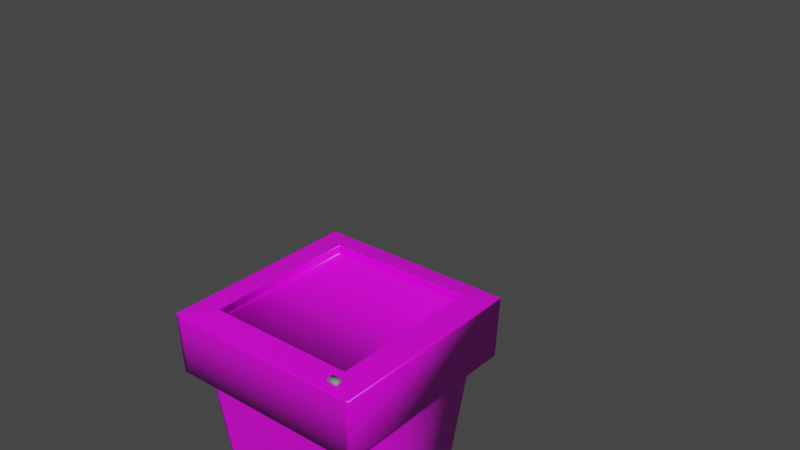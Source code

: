 # Source: enemy-v3.blend  (saved by Blender 2.90.8; exported with 4.5.12 LTS)
import bpy
from mathutils import Matrix  # noqa: F401  (used for matrix-valued properties, if any)

bpy.ops.wm.read_factory_settings(use_empty=True)
scene = bpy.context.scene
scene.name = 'Scene'

# ---- collections
col_collection = bpy.data.collections.new('Collection'); scene.collection.children.link(col_collection)

# ---- images (referenced by path relative to the original .blend; pixels are not part of the script)
import os
ASSET_DIR = os.environ.get("B2B_ASSET_DIR", "")  # directory of the original .blend (textures are referenced by path, not embedded)
HERE = os.path.dirname(os.path.abspath(__file__))  # packed textures are extracted next to this script under _unpacked/

def load_image(name, relpath, width, height, colorspace="sRGB"):
    """Load a texture the original file referenced (path relative to the .blend, or extracted next to this script)."""
    p = next((c for c in (os.path.join(HERE, relpath), os.path.join(ASSET_DIR, relpath)) if relpath and os.path.exists(c)), "")
    if p:
        img = bpy.data.images.load(p, check_existing=True)
        img.name = name
    else:  # same state as the original file: an image datablock whose file is absent (Cycles renders it pink)
        img = bpy.data.images.new(name, width, height)
        img.source = "FILE"
        img.filepath = "//" + (relpath or name)
    img.colorspace_settings.name = colorspace
    return img
img_faceuv = load_image('FaceUV', 'FaceUV.png', 1024, 1024, 'sRGB')

# ---- materials (node trees are filled in below, after node groups)
mat_face = bpy.data.materials.new('Face')
mat_face.alpha_threshold = 0.0
mat_face.use_transparent_shadow = False
mat_face.line_color = (0.0, 0.0, 0.0, 1.0)
mat_metal = bpy.data.materials.new('Metal')
mat_metal.use_transparent_shadow = False
mat_foot = bpy.data.materials.new('Foot')
mat_foot.use_transparent_shadow = False

# ---- material node trees
mat_face.use_nodes = True; mat_face.node_tree.nodes.clear()
_N = mat_face.node_tree.nodes; _L = mat_face.node_tree.links
n0 = _N.new('ShaderNodeOutputMaterial'); n0.name = 'Material Output'; n0.location = (300, 300)
n1 = _N.new('ShaderNodeBsdfPrincipled'); n1.name = 'Principled BSDF'; n1.location = (10, 300)
n1.distribution = 'GGX'
n1.subsurface_method = 'BURLEY'
n1.inputs[2].default_value = 0.4
n1.inputs[3].default_value = 1.45
n1.inputs[27].default_value = (0.0, 0.0, 0.0, 1.0)
n1.inputs[28].default_value = 1.0
n2 = _N.new('ShaderNodeTexImage'); n2.name = 'Image Texture'; n2.location = (-280, 276)
n2.image = img_faceuv
_L.new(n1.outputs[0], n0.inputs[0])
_L.new(n2.outputs[0], n1.inputs[0])
n0.is_active_output = True
mat_metal.use_nodes = True; mat_metal.node_tree.nodes.clear()
_N = mat_metal.node_tree.nodes; _L = mat_metal.node_tree.links
n0 = _N.new('ShaderNodeBsdfPrincipled'); n0.name = 'Principled BSDF'; n0.location = (10, 300)
n0.distribution = 'GGX'
n0.subsurface_method = 'BURLEY'
n0.inputs[0].default_value = (0.2086, 0.2232, 0.2195, 1.0)
n0.inputs[3].default_value = 1.45
n0.inputs[27].default_value = (0.0, 0.0, 0.0, 1.0)
n0.inputs[28].default_value = 1.0
n1 = _N.new('ShaderNodeOutputMaterial'); n1.name = 'Material Output'; n1.location = (300, 300)
_L.new(n0.outputs[0], n1.inputs[0])
n1.is_active_output = True
mat_foot.use_nodes = True; mat_foot.node_tree.nodes.clear()
_N = mat_foot.node_tree.nodes; _L = mat_foot.node_tree.links
n0 = _N.new('ShaderNodeBsdfPrincipled'); n0.name = 'Principled BSDF'; n0.location = (10, 300)
n0.distribution = 'GGX'
n0.subsurface_method = 'BURLEY'
n0.inputs[0].default_value = (0.281, 0.281, 0.281, 1.0)
n0.inputs[3].default_value = 1.45
n0.inputs[27].default_value = (0.0, 0.0, 0.0, 1.0)
n0.inputs[28].default_value = 1.0
n1 = _N.new('ShaderNodeOutputMaterial'); n1.name = 'Material Output'; n1.location = (300, 300)
_L.new(n0.outputs[0], n1.inputs[0])
n1.is_active_output = True

# ---- world
world_world = bpy.data.worlds.new('World'); scene.world = world_world
world_world.use_nodes = True; world_world.node_tree.nodes.clear()
_N = world_world.node_tree.nodes; _L = world_world.node_tree.links
n0 = _N.new('ShaderNodeOutputWorld'); n0.name = 'World Output'; n0.location = (300, 300)
n1 = _N.new('ShaderNodeBackground'); n1.name = 'Background'; n1.location = (10, 300)
n1.inputs[0].default_value = (0.05088, 0.05088, 0.05088, 1.0)
_L.new(n1.outputs[0], n0.inputs[0])
n0.is_active_output = True
world_world.color = (0.05088, 0.05088, 0.05088)
world_world.use_sun_shadow = False
world_world.sun_shadow_jitter_overblur = 0.0

# ---- meshes
me_cube = bpy.data.meshes.new('Cube')
me_cube.from_pydata([(0.4713, 0.7437, 2.104), (0.4713, 0.7437, 1.177), (0.699, -0.7437, 2.349), (0.699, -0.7437, 0.945), (-0.4702, 0.7437, 2.104), (-0.4702, 0.7437, 1.177), (-0.6979, -0.7437, 2.349), (-0.6979, -0.7437, 0.945), (0.5158, -0.7078, 1.122), (-0.5096, -0.7078, 2.188), (0.5158, -0.7078, 2.188), (-0.5096, -0.7078, 1.122), (0.5158, -0.7013, 2.188), (-0.5096, -0.7013, 2.188), (0.5158, -0.7013, 1.122), (-0.5096, -0.7013, 1.122), (-0.5096, -0.7648, 1.122), (-0.5096, -0.7648, 2.188), (0.5158, -0.7648, 2.188), (0.5158, -0.7648, 1.122), (-0.5096, -0.7525, 1.122), (0.5158, -0.7525, 2.188), (-0.5096, -0.7525, 2.188), (0.5158, -0.7525, 1.122), (0.6859, -0.3214, 2.33), (-0.6848, -0.3214, 2.33), (0.6859, -0.3214, 0.9603), (-0.6848, -0.3214, 0.9603), (0.578, -0.3214, 2.222), (0.578, -0.3214, 1.068), (-0.577, -0.3214, 1.068), (-0.577, -0.3214, 2.222), (0.5755, -0.2956, 2.219), (0.5755, -0.2956, 1.071), (-0.5744, -0.2956, 1.071), (-0.5744, -0.2956, 2.219), (-0.5862, -0.3214, 2.232), (0.5872, -0.3214, 2.232), (0.5872, -0.3214, 1.059), (-0.5862, -0.3214, 1.059), (-0.6653, -0.3214, 2.311), (0.6664, -0.3214, 2.311), (0.6664, -0.3214, 0.9798), (-0.6653, -0.3214, 0.9798), (0.4734, 0.7231, 2.106), (0.4734, 0.7231, 1.175), (-0.4723, 0.7231, 1.175), (-0.4723, 0.7231, 2.106), (-0.6694, -0.7437, 2.349), (-0.4887, -0.7013, 2.188), (-0.4887, -0.7013, 1.122), (-0.6694, -0.7437, 0.945), (-0.4887, -0.7648, 2.188), (-0.4887, -0.7648, 1.122), (-0.4887, -0.7525, 2.188), (-0.4887, -0.7525, 1.122), (-0.451, 0.7437, 2.104), (-0.451, 0.7437, 1.177), (-0.4887, -0.7078, 1.122), (-0.4887, -0.7078, 2.188), (-0.6569, -0.3214, 2.33), (-0.6569, -0.3214, 0.9603), (-0.5534, -0.3214, 1.068), (-0.5534, -0.3214, 2.222), (-0.5509, -0.2956, 2.219), (-0.5509, -0.2956, 1.071), (-0.5622, -0.3214, 1.059), (-0.5622, -0.3214, 2.232), (-0.6381, -0.3214, 0.9798), (-0.6381, -0.3214, 2.311), (-0.453, 0.7231, 1.175), (-0.453, 0.7231, 2.106), (0.6723, -0.7437, 2.349), (0.4962, -0.7648, 2.188), (0.4962, -0.7525, 2.188), (0.4533, 0.7437, 2.104), (0.4533, 0.7437, 1.177), (0.4962, -0.7078, 2.188), (0.6597, -0.3214, 2.33), (0.5559, -0.3214, 2.222), (0.5534, -0.2956, 2.219), (0.5648, -0.3214, 2.232), (0.6409, -0.3214, 2.311), (0.4553, 0.7231, 2.106), (0.4962, -0.7013, 2.188), (0.4962, -0.7013, 1.122), (0.6723, -0.7437, 0.945), (0.4962, -0.7648, 1.122), (0.4962, -0.7525, 1.122), (0.4962, -0.7078, 1.122), (0.6597, -0.3214, 0.9603), (0.5559, -0.3214, 1.068), (0.5534, -0.2956, 1.071), (0.5648, -0.3214, 1.059), (0.6409, -0.3214, 0.9798), (0.4553, 0.7231, 1.175), (-0.6892, -0.7447, 2.342), (0.6906, -0.7447, 0.9532), (-0.6892, -0.7447, 0.9532), (0.6906, -0.7447, 2.342), (-0.6611, -0.7447, 0.9532), (-0.6611, -0.7447, 2.342), (0.6642, -0.7447, 2.342), (0.6642, -0.7447, 0.9532), (-0.5165, -0.764, 1.115), (0.5225, -0.764, 2.194), (-0.4953, -0.764, 1.115), (-0.4953, -0.764, 2.194), (0.5026, -0.764, 2.194), (0.5026, -0.764, 1.115), (-0.5165, -0.764, 2.194), (0.5225, -0.764, 1.115), (-0.6975, -0.7284, 2.348), (0.6985, -0.7284, 2.348), (0.6985, -0.7284, 0.9456), (-0.6975, -0.7284, 0.9456), (-0.669, -0.7284, 2.348), (-0.669, -0.7284, 0.9456), (0.6718, -0.7284, 2.348), (0.6718, -0.7284, 0.9456)], [], [(119, 114, 3, 86), (116, 112, 6, 48), (9, 11, 15, 13), (76, 75, 0, 1), (114, 113, 2, 3), (46, 47, 4, 5), (22, 20, 11, 9), (23, 21, 10, 8), (50, 49, 13, 15), (8, 10, 12, 14), (89, 8, 14, 85), (59, 9, 13, 49), (107, 110, 17, 52), (109, 111, 19, 87), (111, 105, 18, 19), (110, 104, 16, 17), (52, 17, 22, 54), (87, 19, 23, 88), (19, 18, 21, 23), (17, 16, 20, 22), (88, 23, 8, 89), (54, 22, 9, 59), (115, 112, 25, 27), (42, 41, 24, 26), (69, 40, 25, 60), (94, 42, 26, 90), (92, 33, 29, 91), (64, 35, 31, 63), (33, 32, 28, 29), (39, 36, 31, 30), (45, 44, 32, 33), (71, 47, 35, 64), (95, 45, 33, 92), (30, 31, 35, 34), (43, 40, 36, 39), (91, 29, 38, 93), (63, 31, 36, 67), (29, 28, 37, 38), (27, 25, 40, 43), (93, 38, 42, 94), (67, 36, 40, 69), (38, 37, 41, 42), (76, 1, 45, 95), (56, 4, 47, 71), (1, 0, 44, 45), (34, 35, 47, 46), (75, 56, 71, 83), (5, 57, 70, 46), (81, 67, 69, 82), (39, 66, 68, 43), (79, 63, 67, 81), (30, 62, 66, 39), (46, 70, 65, 34), (83, 71, 64, 80), (80, 64, 63, 79), (34, 65, 62, 30), (43, 68, 61, 27), (82, 69, 60, 78), (74, 54, 59, 77), (20, 55, 58, 11), (16, 53, 55, 20), (73, 52, 54, 74), (104, 106, 53, 16), (108, 107, 52, 73), (77, 59, 49, 84), (11, 58, 50, 15), (85, 84, 49, 50), (5, 4, 56, 57), (118, 116, 48, 72), (115, 117, 51, 7), (113, 118, 72, 2), (14, 12, 84, 85), (10, 77, 84, 12), (105, 108, 73, 18), (18, 73, 74, 21), (21, 74, 77, 10), (41, 82, 78, 24), (32, 80, 79, 28), (44, 83, 80, 32), (28, 79, 81, 37), (37, 81, 82, 41), (0, 75, 83, 44), (57, 76, 95, 70), (66, 93, 94, 68), (62, 91, 93, 66), (70, 95, 92, 65), (65, 92, 91, 62), (68, 94, 90, 61), (55, 88, 89, 58), (53, 87, 88, 55), (106, 109, 87, 53), (58, 89, 85, 50), (57, 56, 75, 76), (117, 119, 86, 51), (51, 86, 103, 100), (2, 72, 102, 99), (72, 48, 101, 102), (7, 51, 100, 98), (6, 7, 98, 96), (3, 2, 99, 97), (86, 3, 97, 103), (48, 6, 96, 101), (100, 103, 109, 106), (99, 102, 108, 105), (102, 101, 107, 108), (98, 100, 106, 104), (96, 98, 104, 110), (97, 99, 105, 111), (103, 97, 111, 109), (101, 96, 110, 107), (61, 90, 119, 117), (24, 78, 118, 113), (27, 61, 117, 115), (78, 60, 116, 118), (7, 6, 112, 115), (26, 24, 113, 114), (60, 25, 112, 116), (90, 26, 114, 119)])
me_cube.polygons.foreach_set('use_smooth', [True] * 118)
_uv = me_cube.uv_layers.new(name='UVMap')
_uv.uv.foreach_set('vector', [0.07225, 0.04603, 0.07224, 0.0456, 0.07235, 0.04552, 0.07235, 0.04596, 0.04023, 0.0678, 0.04023, 0.06828, 0.04013, 0.06836, 0.04013, 0.06788, 0.02116, 0.09138, 0.09153, 0.09159, 0.09168, 0.09174, 0.02101, 0.09153, 0.06104, 0.05354, 0.05141, 0.05346, 0.05281, 0.05346, 0.05959, 0.05353, 0.06761, 0.04092, 0.04475, 0.04058, 0.04466, 0.04048, 0.06769, 0.04082, 0.05991, 0.06318, 0.05249, 0.06311, 0.05257, 0.06298, 0.0598, 0.06304, 0.0222, 0.09033, 0.09047, 0.09053, 0.09153, 0.09159, 0.02116, 0.09138, 0.09048, 0.02292, 0.02241, 0.02351, 0.02136, 0.02248, 0.09153, 0.02186, 0.1453, 0.102, 0.1453, 0.9383, 0.1289, 0.9383, 0.1289, 0.102, 0.09153, 0.02186, 0.02136, 0.02248, 0.02121, 0.02233, 0.09168, 0.0217, 0.09153, 0.02319, 0.09153, 0.02186, 0.09168, 0.0217, 0.09168, 0.02304, 0.02117, 0.08998, 0.02116, 0.09138, 0.02101, 0.09153, 0.02101, 0.09012, 0.02655, 0.08478, 0.02654, 0.08596, 0.02651, 0.086, 0.02651, 0.08481, 0.08612, 0.02847, 0.08612, 0.02734, 0.08616, 0.02731, 0.08615, 0.02844, 0.08612, 0.02734, 0.02681, 0.02776, 0.02678, 0.02773, 0.08616, 0.02731, 0.02654, 0.08596, 0.08601, 0.08622, 0.08604, 0.08626, 0.02651, 0.086, 0.02651, 0.08481, 0.02651, 0.086, 0.0222, 0.09033, 0.02221, 0.08896, 0.08615, 0.02844, 0.08616, 0.02731, 0.09048, 0.02292, 0.09048, 0.02422, 0.08616, 0.02731, 0.02678, 0.02773, 0.02241, 0.02351, 0.09048, 0.02292, 0.02651, 0.086, 0.08604, 0.08626, 0.09047, 0.09053, 0.0222, 0.09033, 0.09048, 0.02422, 0.09048, 0.02292, 0.09153, 0.02186, 0.09153, 0.02319, 0.02221, 0.08896, 0.0222, 0.09033, 0.02116, 0.09138, 0.02117, 0.08998, 0.06762, 0.07289, 0.04494, 0.07271, 0.04705, 0.07002, 0.06545, 0.07017, 0.06546, 0.0436, 0.04714, 0.04333, 0.04692, 0.04333, 0.06546, 0.0436, 0.04293, 0.06568, 0.04294, 0.06607, 0.04294, 0.06607, 0.04293, 0.06568, 0.06955, 0.04808, 0.06955, 0.04773, 0.06955, 0.04773, 0.06955, 0.04808, 0.06938, 0.04821, 0.06938, 0.04787, 0.06955, 0.04773, 0.06955, 0.04808, 0.0431, 0.06555, 0.04311, 0.06593, 0.04294, 0.06607, 0.04293, 0.06568, 0.06533, 0.04377, 0.04828, 0.04352, 0.04817, 0.04335, 0.06546, 0.0436, 0.06545, 0.07017, 0.04818, 0.07003, 0.04829, 0.07003, 0.06545, 0.07017, 0.05996, 0.05047, 0.05251, 0.05037, 0.04828, 0.04352, 0.06533, 0.04377, 0.04987, 0.06024, 0.04987, 0.06039, 0.04311, 0.06593, 0.0431, 0.06555, 0.06262, 0.05333, 0.06262, 0.05319, 0.06938, 0.04787, 0.06938, 0.04821, 0.06545, 0.07017, 0.04829, 0.07003, 0.04839, 0.06986, 0.06532, 0.06999, 0.06545, 0.07017, 0.04727, 0.07002, 0.04818, 0.07003, 0.06545, 0.07017, 0.06955, 0.04808, 0.06955, 0.04773, 0.06955, 0.04773, 0.06955, 0.04808, 0.04293, 0.06568, 0.04294, 0.06607, 0.04294, 0.06607, 0.04293, 0.06568, 0.06546, 0.0436, 0.04817, 0.04335, 0.04806, 0.04335, 0.06546, 0.0436, 0.06545, 0.07017, 0.04705, 0.07002, 0.04727, 0.07002, 0.06545, 0.07017, 0.06955, 0.04808, 0.06955, 0.04773, 0.06955, 0.04773, 0.06955, 0.04808, 0.04293, 0.06568, 0.04294, 0.06607, 0.04294, 0.06607, 0.04293, 0.06568, 0.06546, 0.0436, 0.04806, 0.04335, 0.04714, 0.04333, 0.06546, 0.0436, 0.06104, 0.05354, 0.06249, 0.0533, 0.06262, 0.05319, 0.06262, 0.05333, 0.05141, 0.06001, 0.05001, 0.06028, 0.04987, 0.06039, 0.04987, 0.06024, 0.05985, 0.05061, 0.05259, 0.05051, 0.05251, 0.05037, 0.05996, 0.05047, 0.06532, 0.06999, 0.04839, 0.06986, 0.05249, 0.06311, 0.05991, 0.06318, 0.05141, 0.05346, 0.05141, 0.06001, 0.04987, 0.06024, 0.04987, 0.05322, 0.06247, 0.0603, 0.06102, 0.06004, 0.06261, 0.06026, 0.06261, 0.06041, 0.04275, 0.04764, 0.04293, 0.06568, 0.04293, 0.06568, 0.04275, 0.04764, 0.06972, 0.06601, 0.06971, 0.06564, 0.06971, 0.06564, 0.06972, 0.06601, 0.04275, 0.04764, 0.04293, 0.06568, 0.04293, 0.06568, 0.04275, 0.04764, 0.06972, 0.06601, 0.06971, 0.06564, 0.06971, 0.06564, 0.06972, 0.06601, 0.06261, 0.06041, 0.06261, 0.06026, 0.06954, 0.0655, 0.06954, 0.06587, 0.04987, 0.05322, 0.04987, 0.06024, 0.0431, 0.06555, 0.04293, 0.04778, 0.04293, 0.04778, 0.0431, 0.06555, 0.04293, 0.06568, 0.04275, 0.04764, 0.06954, 0.06587, 0.06954, 0.0655, 0.06971, 0.06564, 0.06972, 0.06601, 0.06972, 0.06601, 0.06971, 0.06564, 0.06971, 0.06564, 0.06972, 0.06601, 0.04275, 0.04764, 0.04293, 0.06568, 0.04293, 0.06568, 0.04275, 0.04764, 0.0224, 0.02479, 0.02221, 0.08896, 0.02117, 0.08998, 0.02136, 0.0238, 0.09047, 0.09053, 0.09047, 0.08915, 0.09153, 0.09017, 0.09153, 0.09159, 0.08604, 0.08626, 0.08605, 0.08506, 0.09047, 0.08915, 0.09047, 0.09053, 0.02678, 0.02884, 0.02651, 0.08481, 0.02221, 0.08896, 0.0224, 0.02479, 0.08601, 0.08622, 0.08601, 0.08502, 0.08605, 0.08506, 0.08604, 0.08626, 0.02681, 0.02888, 0.02655, 0.08478, 0.02651, 0.08481, 0.02678, 0.02884, 0.02136, 0.0238, 0.02117, 0.08998, 0.02101, 0.09012, 0.02121, 0.02365, 0.09153, 0.09159, 0.09153, 0.09017, 0.09168, 0.09031, 0.09168, 0.09174, 0.9177, 0.102, 0.9177, 0.9383, 0.1453, 0.9383, 0.1453, 0.102, 0.05958, 0.06006, 0.0528, 0.06002, 0.05141, 0.06001, 0.06102, 0.06004, 0.03998, 0.04547, 0.04023, 0.0678, 0.04013, 0.06788, 0.03987, 0.04538, 0.07249, 0.06819, 0.07248, 0.06773, 0.07259, 0.06781, 0.07259, 0.06827, 0.03997, 0.04502, 0.03998, 0.04547, 0.03987, 0.04538, 0.03987, 0.04494, 0.9331, 0.102, 0.9331, 0.9383, 0.9177, 0.9383, 0.9177, 0.102, 0.02136, 0.02248, 0.02136, 0.0238, 0.02121, 0.02365, 0.02121, 0.02233, 0.02681, 0.02776, 0.02681, 0.02888, 0.02678, 0.02884, 0.02678, 0.02773, 0.02678, 0.02773, 0.02678, 0.02884, 0.0224, 0.02479, 0.02241, 0.02351, 0.02241, 0.02351, 0.0224, 0.02479, 0.02136, 0.0238, 0.02136, 0.02248, 0.04275, 0.04728, 0.04275, 0.04764, 0.04275, 0.04764, 0.04275, 0.04728, 0.04293, 0.04743, 0.04293, 0.04778, 0.04275, 0.04764, 0.04275, 0.04728, 0.04987, 0.05308, 0.04987, 0.05322, 0.04293, 0.04778, 0.04293, 0.04743, 0.04275, 0.04728, 0.04275, 0.04764, 0.04275, 0.04764, 0.04275, 0.04728, 0.04275, 0.04728, 0.04275, 0.04764, 0.04275, 0.04764, 0.04275, 0.04728, 0.05001, 0.0532, 0.05141, 0.05346, 0.04987, 0.05322, 0.04987, 0.05308, 0.06102, 0.06004, 0.06104, 0.05354, 0.06262, 0.05333, 0.06261, 0.06026, 0.06971, 0.06564, 0.06955, 0.04808, 0.06955, 0.04808, 0.06971, 0.06564, 0.06971, 0.06564, 0.06955, 0.04808, 0.06955, 0.04808, 0.06971, 0.06564, 0.06261, 0.06026, 0.06262, 0.05333, 0.06938, 0.04821, 0.06954, 0.0655, 0.06954, 0.0655, 0.06938, 0.04821, 0.06955, 0.04808, 0.06971, 0.06564, 0.06971, 0.06564, 0.06955, 0.04808, 0.06955, 0.04808, 0.06971, 0.06564, 0.09047, 0.08915, 0.09048, 0.02422, 0.09153, 0.02319, 0.09153, 0.09017, 0.08605, 0.08506, 0.08615, 0.02844, 0.09048, 0.02422, 0.09047, 0.08915, 0.08601, 0.08502, 0.08612, 0.02847, 0.08615, 0.02844, 0.08605, 0.08506, 0.09153, 0.09017, 0.09153, 0.02319, 0.09168, 0.02304, 0.09168, 0.09031, 0.06102, 0.06004, 0.05141, 0.06001, 0.05141, 0.05346, 0.06104, 0.05354, 0.07248, 0.06773, 0.07225, 0.04603, 0.07235, 0.04596, 0.07259, 0.06781, 0.08517, 0.08412, 0.08519, 0.02928, 0.08524, 0.02924, 0.08522, 0.08416, 0.02764, 0.02869, 0.02764, 0.02977, 0.0276, 0.02972, 0.0276, 0.02864, 0.02764, 0.02977, 0.02747, 0.08398, 0.02742, 0.08401, 0.0276, 0.02972, 0.08517, 0.08529, 0.08517, 0.08412, 0.08522, 0.08416, 0.08521, 0.08533, 0.02747, 0.08513, 0.08517, 0.08529, 0.08521, 0.08533, 0.02742, 0.08517, 0.08519, 0.02819, 0.02764, 0.02869, 0.0276, 0.02864, 0.08524, 0.02815, 0.08519, 0.02928, 0.08519, 0.02819, 0.08524, 0.02815, 0.08524, 0.02924, 0.02747, 0.08398, 0.02747, 0.08513, 0.02742, 0.08517, 0.02742, 0.08401, 0.08522, 0.08416, 0.08524, 0.02924, 0.08612, 0.02847, 0.08601, 0.08502, 0.0276, 0.02864, 0.0276, 0.02972, 0.02681, 0.02888, 0.02681, 0.02776, 0.0276, 0.02972, 0.02742, 0.08401, 0.02655, 0.08478, 0.02681, 0.02888, 0.08521, 0.08533, 0.08522, 0.08416, 0.08601, 0.08502, 0.08601, 0.08622, 0.02742, 0.08517, 0.08521, 0.08533, 0.08601, 0.08622, 0.02654, 0.08596, 0.08524, 0.02815, 0.0276, 0.02864, 0.02681, 0.02776, 0.08612, 0.02734, 0.08524, 0.02924, 0.08524, 0.02815, 0.08612, 0.02734, 0.08612, 0.02847, 0.02742, 0.08401, 0.02742, 0.08517, 0.02654, 0.08596, 0.02655, 0.08478, 0.06971, 0.06564, 0.06955, 0.04808, 0.07225, 0.04603, 0.07248, 0.06773, 0.04275, 0.04728, 0.04275, 0.04764, 0.03998, 0.04547, 0.03997, 0.04502, 0.06972, 0.06601, 0.06971, 0.06564, 0.07248, 0.06773, 0.07249, 0.06819, 0.04275, 0.04764, 0.04293, 0.06568, 0.04023, 0.0678, 0.03998, 0.04547, 0.0677, 0.07299, 0.04486, 0.07281, 0.04494, 0.07271, 0.06762, 0.07289, 0.06546, 0.0436, 0.04692, 0.04333, 0.04475, 0.04058, 0.06761, 0.04092, 0.04293, 0.06568, 0.04294, 0.06607, 0.04023, 0.06828, 0.04023, 0.0678, 0.06955, 0.04808, 0.06955, 0.04773, 0.07224, 0.0456, 0.07225, 0.04603])
me_cube.materials.append(mat_face)
me_cube.use_remesh_preserve_volume = False
me_cube.use_remesh_preserve_attributes = False
me_cube.use_mirror_vertex_groups = False
me_cube.update()
me_cube_001 = bpy.data.meshes.new('Cube.001')
me_cube_001.from_pydata([(0.574, -0.1029, 1.416), (0.574, -0.1029, 1.843), (0.574, 0.3244, 1.416), (0.574, 0.3244, 1.843), (0.9938, 0.06929, 1.588), (0.7566, -0.08845, 1.43), (0.962, -0.009578, 1.509), (0.8752, -0.06732, 1.451), (0.7566, -0.08845, 1.829), (0.9938, 0.06929, 1.671), (0.8752, -0.06732, 1.807), (0.962, -0.009578, 1.75), (0.9938, 0.1522, 1.588), (0.7566, 0.31, 1.43), (0.962, 0.2311, 1.509), (0.8752, 0.2888, 1.451), (0.9938, 0.1522, 1.671), (0.7566, 0.31, 1.829), (0.962, 0.2311, 1.75), (0.8752, 0.2888, 1.807), (0.4243, -0.1029, 1.416), (0.4243, -0.1029, 1.843), (0.4243, 0.3244, 1.416), (0.4243, 0.3244, 1.843), (0.5896, 0.3232, 1.417), (0.5896, -0.1017, 1.417), (0.5896, -0.1017, 1.842), (0.5896, 0.3232, 1.842), (0.7683, 0.3079, 1.826), (0.7683, 0.3079, 1.432), (0.7683, -0.08636, 1.432), (0.7683, -0.08636, 1.826), (0.8592, 0.2917, 1.81), (0.8592, -0.07017, 1.81), (0.8592, 0.2917, 1.448), (0.8592, -0.07017, 1.448), (0.9513, 0.2382, 1.757), (0.9513, 0.2382, 1.502), (0.9513, -0.01671, 1.502), (0.9513, -0.01671, 1.757), (0.574, 0.2937, 1.416), (0.574, 0.2937, 1.843), (0.7566, 0.2813, 1.43), (0.8752, 0.2632, 1.451), (0.962, 0.2138, 1.509), (0.9938, 0.1463, 1.588), (0.7566, 0.2813, 1.829), (0.8752, 0.2632, 1.807), (0.962, 0.2138, 1.75), (0.9938, 0.1463, 1.671), (0.4243, 0.2937, 1.416), (0.4243, 0.2937, 1.843), (0.5896, 0.2926, 1.417), (0.5896, 0.2926, 1.842), (0.7683, 0.2795, 1.826), (0.7683, 0.2795, 1.432), (0.8592, 0.2657, 1.81), (0.8592, 0.2657, 1.448), (0.9513, 0.2199, 1.757), (0.9513, 0.2199, 1.502), (0.574, -0.06756, 1.416), (0.8752, -0.03786, 1.451), (0.962, 0.01033, 1.509), (0.9938, 0.07615, 1.588), (0.7566, -0.05549, 1.829), (0.4243, -0.06756, 1.416), (0.5896, -0.06652, 1.417), (0.5896, -0.06652, 1.842), (0.7683, -0.05375, 1.432), (0.8592, -0.04024, 1.448), (0.9513, 0.004374, 1.502), (0.574, -0.06756, 1.843), (0.7566, -0.05549, 1.43), (0.8752, -0.03786, 1.807), (0.962, 0.01033, 1.75), (0.9938, 0.07615, 1.671), (0.4243, -0.06756, 1.843), (0.7683, -0.05375, 1.826), (0.8592, -0.04024, 1.81), (0.9513, 0.004374, 1.757), (0.574, -0.1029, 1.81), (0.574, 0.3244, 1.81), (0.9938, 0.1522, 1.664), (0.962, 0.2311, 1.731), (0.8752, 0.2888, 1.78), (0.7566, 0.31, 1.798), (0.7566, -0.08845, 1.798), (0.8752, -0.06732, 1.78), (0.962, -0.009578, 1.731), (0.9938, 0.06929, 1.664), (0.4243, -0.1029, 1.81), (0.4243, 0.3244, 1.81), (0.5896, 0.3232, 1.809), (0.5896, -0.1017, 1.809), (0.7683, -0.08636, 1.796), (0.7683, 0.3079, 1.796), (0.8592, 0.2917, 1.783), (0.8592, -0.07017, 1.783), (0.9513, -0.01671, 1.737), (0.9513, 0.2382, 1.737), (0.4243, 0.2937, 1.81), (0.9938, 0.1463, 1.664), (0.4243, -0.06756, 1.81), (0.9938, 0.07615, 1.664), (0.574, 0.3244, 1.446), (0.9938, 0.1522, 1.594), (0.7566, -0.08845, 1.458), (0.4243, 0.3244, 1.446), (0.5896, 0.3232, 1.447), (0.5896, -0.1017, 1.447), (0.4243, 0.2937, 1.446), (0.9938, 0.1463, 1.594), (0.4243, -0.06756, 1.446), (0.9938, 0.07615, 1.594), (0.574, -0.1029, 1.446), (0.962, 0.2311, 1.526), (0.8752, 0.2888, 1.476), (0.7566, 0.31, 1.458), (0.8752, -0.06732, 1.476), (0.962, -0.009578, 1.526), (0.9938, 0.06929, 1.594), (0.4243, -0.1029, 1.446), (0.7683, -0.08636, 1.46), (0.7683, 0.3079, 1.46), (0.8592, 0.2917, 1.474), (0.8592, -0.07017, 1.474), (0.9513, -0.01671, 1.52), (0.9513, 0.2382, 1.52), (0.574, -0.1029, 1.784), (0.962, 0.2311, 1.716), (0.8752, 0.2888, 1.758), (0.7566, 0.31, 1.774), (0.8752, -0.06732, 1.758), (0.962, -0.009578, 1.716), (0.9938, 0.06929, 1.659), (0.4243, -0.1029, 1.784), (0.7683, -0.08636, 1.772), (0.7683, 0.3079, 1.772), (0.8592, 0.2917, 1.76), (0.8592, -0.07017, 1.76), (0.9513, -0.01671, 1.722), (0.9513, 0.2382, 1.722), (0.574, 0.3244, 1.784), (0.9938, 0.1522, 1.659), (0.7566, -0.08845, 1.774), (0.4243, 0.3244, 1.784), (0.5896, 0.3232, 1.783), (0.5896, -0.1017, 1.783), (0.4243, 0.2937, 1.784), (0.9938, 0.1463, 1.659), (0.4243, -0.06756, 1.784), (0.9938, 0.07615, 1.659), (0.574, 0.3244, 1.458), (0.9938, 0.1522, 1.596), (0.7566, -0.08845, 1.469), (0.4243, 0.3244, 1.458), (0.5896, 0.3232, 1.459), (0.5896, -0.1017, 1.459), (0.4243, 0.2937, 1.458), (0.9938, 0.1463, 1.596), (0.4243, -0.06756, 1.458), (0.9938, 0.07615, 1.596), (0.574, -0.1029, 1.458), (0.962, 0.2311, 1.533), (0.8752, 0.2888, 1.486), (0.7566, 0.31, 1.469), (0.8752, -0.06732, 1.486), (0.962, -0.009578, 1.533), (0.9938, 0.06929, 1.596), (0.4243, -0.1029, 1.458), (0.7683, -0.08636, 1.471), (0.7683, 0.3079, 1.471), (0.8592, 0.2917, 1.484), (0.8592, -0.07017, 1.484), (0.9513, -0.01671, 1.527), (0.9513, 0.2382, 1.527)], [], [(41, 3, 23, 51), (93, 26, 1, 80), (67, 71, 1, 26), (103, 75, 9, 89), (92, 27, 17, 85), (105, 12, 14, 115), (127, 37, 15, 116), (123, 29, 13, 117), (57, 34, 15, 43), (59, 37, 14, 44), (44, 14, 12, 45), (78, 33, 10, 73), (79, 39, 11, 74), (74, 11, 9, 75), (125, 35, 7, 118), (126, 38, 6, 119), (119, 6, 4, 120), (66, 72, 5, 25), (100, 51, 23, 91), (60, 0, 20, 65), (104, 2, 22, 107), (80, 1, 21, 90), (60, 66, 25, 0), (81, 3, 27, 92), (64, 67, 26, 8), (86, 8, 26, 93), (106, 5, 30, 122), (64, 8, 31, 77), (42, 13, 29, 55), (124, 34, 29, 123), (116, 15, 34, 124), (122, 30, 35, 125), (77, 31, 33, 78), (55, 29, 34, 57), (118, 7, 38, 126), (73, 10, 39, 79), (43, 15, 37, 59), (115, 14, 37, 127), (61, 43, 59, 70), (19, 47, 58, 36), (68, 55, 57, 69), (28, 54, 56, 32), (72, 42, 55, 68), (17, 46, 54, 28), (17, 27, 53, 46), (2, 24, 52, 40), (2, 40, 50, 22), (102, 76, 51, 100), (24, 13, 42, 52), (18, 48, 49, 16), (36, 58, 48, 18), (32, 56, 47, 19), (62, 44, 45, 63), (70, 59, 44, 62), (69, 57, 43, 61), (82, 16, 49, 101), (27, 3, 41, 53), (71, 41, 51, 76), (1, 71, 76, 21), (35, 69, 61, 7), (38, 70, 62, 6), (6, 62, 63, 4), (90, 21, 76, 102), (5, 72, 68, 30), (30, 68, 69, 35), (7, 61, 70, 38), (47, 73, 79, 58), (54, 77, 78, 56), (46, 64, 77, 54), (46, 53, 67, 64), (40, 52, 66, 60), (40, 60, 65, 50), (52, 42, 72, 66), (48, 74, 75, 49), (58, 79, 74, 48), (56, 78, 73, 47), (101, 49, 75, 103), (53, 41, 71, 67), (149, 101, 103, 151), (135, 90, 102, 150), (143, 82, 101, 149), (150, 102, 100, 148), (18, 83, 99, 36), (10, 87, 98, 39), (31, 94, 97, 33), (19, 84, 96, 32), (32, 96, 95, 28), (8, 86, 94, 31), (144, 86, 93, 147), (142, 81, 92, 146), (128, 80, 90, 135), (3, 81, 91, 23), (148, 100, 91, 145), (11, 88, 89, 9), (39, 98, 88, 11), (33, 97, 87, 10), (28, 95, 85, 17), (36, 99, 84, 19), (16, 82, 83, 18), (146, 92, 85, 131), (151, 103, 89, 134), (147, 93, 80, 128), (25, 109, 114, 0), (63, 113, 120, 4), (24, 108, 117, 13), (50, 110, 107, 22), (0, 114, 121, 20), (2, 104, 108, 24), (5, 106, 109, 25), (65, 112, 110, 50), (12, 105, 111, 45), (20, 121, 112, 65), (45, 111, 113, 63), (163, 115, 127, 175), (166, 118, 126, 174), (170, 122, 125, 173), (164, 116, 124, 172), (172, 124, 123, 171), (154, 106, 122, 170), (152, 104, 107, 155), (167, 119, 120, 168), (174, 126, 119, 167), (173, 125, 118, 166), (171, 123, 117, 165), (175, 127, 116, 164), (153, 105, 115, 163), (82, 143, 129, 83), (99, 141, 130, 84), (95, 137, 131, 85), (97, 139, 132, 87), (98, 140, 133, 88), (88, 133, 134, 89), (81, 142, 145, 91), (86, 144, 136, 94), (96, 138, 137, 95), (84, 130, 138, 96), (94, 136, 139, 97), (87, 132, 140, 98), (83, 129, 141, 99), (157, 147, 128, 162), (161, 151, 134, 168), (156, 146, 131, 165), (158, 148, 145, 155), (162, 128, 135, 169), (152, 142, 146, 156), (154, 144, 147, 157), (160, 150, 148, 158), (153, 143, 149, 159), (169, 135, 150, 160), (159, 149, 151, 161), (111, 159, 161, 113), (121, 169, 160, 112), (105, 153, 159, 111), (112, 160, 158, 110), (106, 154, 157, 109), (104, 152, 156, 108), (114, 162, 169, 121), (110, 158, 155, 107), (108, 156, 165, 117), (113, 161, 168, 120), (109, 157, 162, 114), (143, 153, 163, 129), (141, 175, 164, 130), (137, 171, 165, 131), (139, 173, 166, 132), (140, 174, 167, 133), (133, 167, 168, 134), (142, 152, 155, 145), (144, 154, 170, 136), (138, 172, 171, 137), (130, 164, 172, 138), (136, 170, 173, 139), (132, 166, 174, 140), (129, 163, 175, 141)])
me_cube_001.polygons.foreach_set('use_smooth', [True] * 174)
_uv = me_cube_001.uv_layers.new(name='UVMap')
_uv.uv.foreach_set('vector', [0.875, 0.518, 0.875, 0.5, 0.875, 0.5, 0.875, 0.518, 0.6058, 0.9871, 0.625, 0.9871, 0.625, 1.0, 0.6058, 1.0, 0.8621, 0.7293, 0.875, 0.7293, 0.875, 0.75, 0.8621, 0.75, 0.522, 0.6467, 0.526, 0.6467, 0.526, 0.651, 0.522, 0.651, 0.6058, 0.2629, 0.625, 0.2629, 0.625, 0.401, 0.6058, 0.401, 0.4776, 0.599, 0.474, 0.599, 0.4245, 0.5495, 0.4351, 0.5495, 0.4313, 0.5373, 0.42, 0.5373, 0.3883, 0.4505, 0.404, 0.4505, 0.3937, 0.4059, 0.3763, 0.4059, 0.375, 0.401, 0.3926, 0.401, 0.3188, 0.5278, 0.3188, 0.5115, 0.3255, 0.5133, 0.3255, 0.5293, 0.4123, 0.5565, 0.4123, 0.545, 0.4245, 0.5495, 0.4245, 0.5603, 0.4245, 0.5603, 0.4245, 0.5495, 0.474, 0.599, 0.474, 0.6027, 0.6812, 0.7197, 0.6812, 0.7385, 0.6745, 0.7367, 0.6745, 0.7183, 0.5877, 0.6918, 0.5877, 0.705, 0.5755, 0.7005, 0.5755, 0.688, 0.5755, 0.688, 0.5755, 0.7005, 0.526, 0.651, 0.526, 0.6467, 0.4025, 0.8062, 0.3865, 0.8062, 0.3883, 0.7995, 0.404, 0.7995, 0.4313, 0.7127, 0.42, 0.7127, 0.4245, 0.7005, 0.4351, 0.7005, 0.4351, 0.7005, 0.4245, 0.7005, 0.474, 0.651, 0.4776, 0.651, 0.1379, 0.7293, 0.276, 0.7293, 0.276, 0.75, 0.1379, 0.75, 0.6058, 0.232, 0.625, 0.232, 0.625, 0.25, 0.6058, 0.25, 0.125, 0.7293, 0.125, 0.75, 0.125, 0.75, 0.125, 0.7293, 0.3926, 0.25, 0.375, 0.25, 0.375, 0.25, 0.3926, 0.25, 0.6058, 1.0, 0.625, 1.0, 0.625, 1.0, 0.6058, 1.0, 0.125, 0.7293, 0.1379, 0.7293, 0.1379, 0.75, 0.125, 0.75, 0.6058, 0.25, 0.625, 0.25, 0.625, 0.2629, 0.6058, 0.2629, 0.724, 0.7293, 0.8621, 0.7293, 0.8621, 0.75, 0.724, 0.75, 0.6058, 0.849, 0.625, 0.849, 0.625, 0.9871, 0.6058, 0.9871, 0.3926, 0.849, 0.375, 0.849, 0.3763, 0.8441, 0.3937, 0.8441, 0.724, 0.7293, 0.724, 0.75, 0.7191, 0.7487, 0.7191, 0.7282, 0.276, 0.518, 0.276, 0.5, 0.2809, 0.5013, 0.2809, 0.5191, 0.4025, 0.4438, 0.3865, 0.4438, 0.3763, 0.4059, 0.3937, 0.4059, 0.404, 0.4505, 0.3883, 0.4505, 0.3865, 0.4438, 0.4025, 0.4438, 0.3937, 0.8441, 0.3763, 0.8441, 0.3865, 0.8062, 0.4025, 0.8062, 0.7191, 0.7282, 0.7191, 0.7487, 0.6812, 0.7385, 0.6812, 0.7197, 0.2809, 0.5191, 0.2809, 0.5013, 0.3188, 0.5115, 0.3188, 0.5278, 0.404, 0.7995, 0.3883, 0.7995, 0.42, 0.7127, 0.4313, 0.7127, 0.6745, 0.7183, 0.6745, 0.7367, 0.5877, 0.705, 0.5877, 0.6918, 0.3255, 0.5293, 0.3255, 0.5133, 0.4123, 0.545, 0.4123, 0.5565, 0.4351, 0.5495, 0.4245, 0.5495, 0.42, 0.5373, 0.4313, 0.5373, 0.3255, 0.7183, 0.3255, 0.5293, 0.4123, 0.5565, 0.4123, 0.6918, 0.6745, 0.5133, 0.6745, 0.5293, 0.5877, 0.5565, 0.5877, 0.545, 0.2809, 0.7282, 0.2809, 0.5191, 0.3188, 0.5278, 0.3188, 0.7197, 0.7191, 0.5013, 0.7191, 0.5191, 0.6812, 0.5278, 0.6812, 0.5115, 0.276, 0.7293, 0.276, 0.518, 0.2809, 0.5191, 0.2809, 0.7282, 0.724, 0.5, 0.724, 0.518, 0.7191, 0.5191, 0.7191, 0.5013, 0.724, 0.5, 0.8621, 0.5, 0.8621, 0.518, 0.724, 0.518, 0.125, 0.5, 0.1379, 0.5, 0.1379, 0.518, 0.125, 0.518, 0.125, 0.5, 0.125, 0.518, 0.125, 0.518, 0.125, 0.5, 0.6058, 0.02068, 0.625, 0.02068, 0.625, 0.232, 0.6058, 0.232, 0.1379, 0.5, 0.276, 0.5, 0.276, 0.518, 0.1379, 0.518, 0.5755, 0.5495, 0.5755, 0.5603, 0.526, 0.6027, 0.526, 0.599, 0.5877, 0.545, 0.5877, 0.5565, 0.5755, 0.5603, 0.5755, 0.5495, 0.6812, 0.5115, 0.6812, 0.5278, 0.6745, 0.5293, 0.6745, 0.5133, 0.4245, 0.688, 0.4245, 0.5603, 0.474, 0.6027, 0.474, 0.6467, 0.4123, 0.6918, 0.4123, 0.5565, 0.4245, 0.5603, 0.4245, 0.688, 0.3188, 0.7197, 0.3188, 0.5278, 0.3255, 0.5293, 0.3255, 0.7183, 0.522, 0.599, 0.526, 0.599, 0.526, 0.6027, 0.522, 0.6027, 0.8621, 0.5, 0.875, 0.5, 0.875, 0.518, 0.8621, 0.518, 0.875, 0.7293, 0.875, 0.518, 0.875, 0.518, 0.875, 0.7293, 0.875, 0.75, 0.875, 0.7293, 0.875, 0.7293, 0.875, 0.75, 0.3188, 0.7385, 0.3188, 0.7197, 0.3255, 0.7183, 0.3255, 0.7367, 0.4123, 0.705, 0.4123, 0.6918, 0.4245, 0.688, 0.4245, 0.7005, 0.4245, 0.7005, 0.4245, 0.688, 0.474, 0.6467, 0.474, 0.651, 0.6058, 0.0, 0.625, 0.0, 0.625, 0.02068, 0.6058, 0.02068, 0.276, 0.75, 0.276, 0.7293, 0.2809, 0.7282, 0.2809, 0.7487, 0.2809, 0.7487, 0.2809, 0.7282, 0.3188, 0.7197, 0.3188, 0.7385, 0.3255, 0.7367, 0.3255, 0.7183, 0.4123, 0.6918, 0.4123, 0.705, 0.6745, 0.5293, 0.6745, 0.7183, 0.5877, 0.6918, 0.5877, 0.5565, 0.7191, 0.5191, 0.7191, 0.7282, 0.6812, 0.7197, 0.6812, 0.5278, 0.724, 0.518, 0.724, 0.7293, 0.7191, 0.7282, 0.7191, 0.5191, 0.724, 0.518, 0.8621, 0.518, 0.8621, 0.7293, 0.724, 0.7293, 0.125, 0.518, 0.1379, 0.518, 0.1379, 0.7293, 0.125, 0.7293, 0.125, 0.518, 0.125, 0.7293, 0.125, 0.7293, 0.125, 0.518, 0.1379, 0.518, 0.276, 0.518, 0.276, 0.7293, 0.1379, 0.7293, 0.5755, 0.5603, 0.5755, 0.688, 0.526, 0.6467, 0.526, 0.6027, 0.5877, 0.5565, 0.5877, 0.6918, 0.5755, 0.688, 0.5755, 0.5603, 0.6812, 0.5278, 0.6812, 0.7197, 0.6745, 0.7183, 0.6745, 0.5293, 0.522, 0.6027, 0.526, 0.6027, 0.526, 0.6467, 0.522, 0.6467, 0.8621, 0.518, 0.875, 0.518, 0.875, 0.7293, 0.8621, 0.7293, 0.5188, 0.6027, 0.522, 0.6027, 0.522, 0.6467, 0.5188, 0.6467, 0.5905, 0.0, 0.6058, 0.0, 0.6058, 0.02068, 0.5905, 0.02068, 0.5188, 0.599, 0.522, 0.599, 0.522, 0.6027, 0.5188, 0.6027, 0.5905, 0.02068, 0.6058, 0.02068, 0.6058, 0.232, 0.5905, 0.232, 0.5755, 0.5495, 0.5639, 0.5495, 0.5677, 0.5373, 0.58, 0.5373, 0.6117, 0.7995, 0.5946, 0.7995, 0.5677, 0.7127, 0.58, 0.7127, 0.6237, 0.8441, 0.6047, 0.8441, 0.5961, 0.8062, 0.6135, 0.8062, 0.6117, 0.4505, 0.5946, 0.4505, 0.5961, 0.4438, 0.6135, 0.4438, 0.6135, 0.4438, 0.5961, 0.4438, 0.6047, 0.4059, 0.6237, 0.4059, 0.625, 0.849, 0.6058, 0.849, 0.6047, 0.8441, 0.6237, 0.8441, 0.5905, 0.849, 0.6058, 0.849, 0.6058, 0.9871, 0.5905, 0.9871, 0.5905, 0.25, 0.6058, 0.25, 0.6058, 0.2629, 0.5905, 0.2629, 0.5905, 1.0, 0.6058, 1.0, 0.6058, 1.0, 0.5905, 1.0, 0.625, 0.25, 0.6058, 0.25, 0.6058, 0.25, 0.625, 0.25, 0.5905, 0.232, 0.6058, 0.232, 0.6058, 0.25, 0.5905, 0.25, 0.5755, 0.7005, 0.5639, 0.7005, 0.522, 0.651, 0.526, 0.651, 0.58, 0.7127, 0.5677, 0.7127, 0.5639, 0.7005, 0.5755, 0.7005, 0.6135, 0.8062, 0.5961, 0.8062, 0.5946, 0.7995, 0.6117, 0.7995, 0.6237, 0.4059, 0.6047, 0.4059, 0.6058, 0.401, 0.625, 0.401, 0.58, 0.5373, 0.5677, 0.5373, 0.5946, 0.4505, 0.6117, 0.4505, 0.526, 0.599, 0.522, 0.599, 0.5639, 0.5495, 0.5755, 0.5495, 0.5905, 0.2629, 0.6058, 0.2629, 0.6058, 0.401, 0.5905, 0.401, 0.5188, 0.6467, 0.522, 0.6467, 0.522, 0.651, 0.5188, 0.651, 0.5905, 0.9871, 0.6058, 0.9871, 0.6058, 1.0, 0.5905, 1.0, 0.375, 0.9871, 0.3926, 0.9871, 0.3926, 1.0, 0.375, 1.0, 0.474, 0.6467, 0.4776, 0.6467, 0.4776, 0.651, 0.474, 0.651, 0.375, 0.2629, 0.3926, 0.2629, 0.3926, 0.401, 0.375, 0.401, 0.375, 0.232, 0.3926, 0.232, 0.3926, 0.25, 0.375, 0.25, 0.375, 1.0, 0.3926, 1.0, 0.3926, 1.0, 0.375, 1.0, 0.375, 0.25, 0.3926, 0.25, 0.3926, 0.2629, 0.375, 0.2629, 0.375, 0.849, 0.3926, 0.849, 0.3926, 0.9871, 0.375, 0.9871, 0.375, 0.02068, 0.3926, 0.02068, 0.3926, 0.232, 0.375, 0.232, 0.474, 0.599, 0.4776, 0.599, 0.4776, 0.6027, 0.474, 0.6027, 0.375, 0.0, 0.3926, 0.0, 0.3926, 0.02068, 0.375, 0.02068, 0.474, 0.6027, 0.4776, 0.6027, 0.4776, 0.6467, 0.474, 0.6467, 0.4394, 0.5495, 0.4351, 0.5495, 0.4313, 0.5373, 0.4358, 0.5373, 0.4103, 0.7995, 0.404, 0.7995, 0.4313, 0.7127, 0.4358, 0.7127, 0.4007, 0.8441, 0.3937, 0.8441, 0.4025, 0.8062, 0.4088, 0.8062, 0.4103, 0.4505, 0.404, 0.4505, 0.4025, 0.4438, 0.4088, 0.4438, 0.4088, 0.4438, 0.4025, 0.4438, 0.3937, 0.4059, 0.4007, 0.4059, 0.3996, 0.849, 0.3926, 0.849, 0.3937, 0.8441, 0.4007, 0.8441, 0.3996, 0.25, 0.3926, 0.25, 0.3926, 0.25, 0.3996, 0.25, 0.4394, 0.7005, 0.4351, 0.7005, 0.4776, 0.651, 0.4791, 0.651, 0.4358, 0.7127, 0.4313, 0.7127, 0.4351, 0.7005, 0.4394, 0.7005, 0.4088, 0.8062, 0.4025, 0.8062, 0.404, 0.7995, 0.4103, 0.7995, 0.4007, 0.4059, 0.3937, 0.4059, 0.3926, 0.401, 0.3996, 0.401, 0.4358, 0.5373, 0.4313, 0.5373, 0.404, 0.4505, 0.4103, 0.4505, 0.4791, 0.599, 0.4776, 0.599, 0.4351, 0.5495, 0.4394, 0.5495, 0.522, 0.599, 0.5188, 0.599, 0.5546, 0.5495, 0.5639, 0.5495, 0.5677, 0.5373, 0.5579, 0.5373, 0.5809, 0.4505, 0.5946, 0.4505, 0.6047, 0.4059, 0.5895, 0.4059, 0.5905, 0.401, 0.6058, 0.401, 0.5961, 0.8062, 0.5822, 0.8062, 0.5809, 0.7995, 0.5946, 0.7995, 0.5677, 0.7127, 0.5579, 0.7127, 0.5546, 0.7005, 0.5639, 0.7005, 0.5639, 0.7005, 0.5546, 0.7005, 0.5188, 0.651, 0.522, 0.651, 0.6058, 0.25, 0.5905, 0.25, 0.5905, 0.25, 0.6058, 0.25, 0.6058, 0.849, 0.5905, 0.849, 0.5895, 0.8441, 0.6047, 0.8441, 0.5961, 0.4438, 0.5822, 0.4438, 0.5895, 0.4059, 0.6047, 0.4059, 0.5946, 0.4505, 0.5809, 0.4505, 0.5822, 0.4438, 0.5961, 0.4438, 0.6047, 0.8441, 0.5895, 0.8441, 0.5822, 0.8062, 0.5961, 0.8062, 0.5946, 0.7995, 0.5809, 0.7995, 0.5579, 0.7127, 0.5677, 0.7127, 0.5639, 0.5495, 0.5546, 0.5495, 0.5579, 0.5373, 0.5677, 0.5373, 0.3996, 0.9871, 0.5905, 0.9871, 0.5905, 1.0, 0.3996, 1.0, 0.4791, 0.6467, 0.5188, 0.6467, 0.5188, 0.651, 0.4791, 0.651, 0.3996, 0.2629, 0.5905, 0.2629, 0.5905, 0.401, 0.3996, 0.401, 0.3996, 0.232, 0.5905, 0.232, 0.5905, 0.25, 0.3996, 0.25, 0.3996, 1.0, 0.5905, 1.0, 0.5905, 1.0, 0.3996, 1.0, 0.3996, 0.25, 0.5905, 0.25, 0.5905, 0.2629, 0.3996, 0.2629, 0.3996, 0.849, 0.5905, 0.849, 0.5905, 0.9871, 0.3996, 0.9871, 0.3996, 0.02068, 0.5905, 0.02068, 0.5905, 0.232, 0.3996, 0.232, 0.4791, 0.599, 0.5188, 0.599, 0.5188, 0.6027, 0.4791, 0.6027, 0.3996, 0.0, 0.5905, 0.0, 0.5905, 0.02068, 0.3996, 0.02068, 0.4791, 0.6027, 0.5188, 0.6027, 0.5188, 0.6467, 0.4791, 0.6467, 0.4776, 0.6027, 0.4791, 0.6027, 0.4791, 0.6467, 0.4776, 0.6467, 0.3926, 0.0, 0.3996, 0.0, 0.3996, 0.02068, 0.3926, 0.02068, 0.4776, 0.599, 0.4791, 0.599, 0.4791, 0.6027, 0.4776, 0.6027, 0.3926, 0.02068, 0.3996, 0.02068, 0.3996, 0.232, 0.3926, 0.232, 0.3926, 0.849, 0.3996, 0.849, 0.3996, 0.9871, 0.3926, 0.9871, 0.3926, 0.25, 0.3996, 0.25, 0.3996, 0.2629, 0.3926, 0.2629, 0.3926, 1.0, 0.3996, 1.0, 0.3996, 1.0, 0.3926, 1.0, 0.3926, 0.232, 0.3996, 0.232, 0.3996, 0.25, 0.3926, 0.25, 0.3926, 0.2629, 0.3996, 0.2629, 0.3996, 0.401, 0.3926, 0.401, 0.4776, 0.6467, 0.4791, 0.6467, 0.4791, 0.651, 0.4776, 0.651, 0.3926, 0.9871, 0.3996, 0.9871, 0.3996, 1.0, 0.3926, 1.0, 0.5188, 0.599, 0.4791, 0.599, 0.4394, 0.5495, 0.5546, 0.5495, 0.5579, 0.5373, 0.4358, 0.5373, 0.4103, 0.4505, 0.5809, 0.4505, 0.5895, 0.4059, 0.4007, 0.4059, 0.3996, 0.401, 0.5905, 0.401, 0.5822, 0.8062, 0.4088, 0.8062, 0.4103, 0.7995, 0.5809, 0.7995, 0.5579, 0.7127, 0.4358, 0.7127, 0.4394, 0.7005, 0.5546, 0.7005, 0.5546, 0.7005, 0.4394, 0.7005, 0.4791, 0.651, 0.5188, 0.651, 0.5905, 0.25, 0.3996, 0.25, 0.3996, 0.25, 0.5905, 0.25, 0.5905, 0.849, 0.3996, 0.849, 0.4007, 0.8441, 0.5895, 0.8441, 0.5822, 0.4438, 0.4088, 0.4438, 0.4007, 0.4059, 0.5895, 0.4059, 0.5809, 0.4505, 0.4103, 0.4505, 0.4088, 0.4438, 0.5822, 0.4438, 0.5895, 0.8441, 0.4007, 0.8441, 0.4088, 0.8062, 0.5822, 0.8062, 0.5809, 0.7995, 0.4103, 0.7995, 0.4358, 0.7127, 0.5579, 0.7127, 0.5546, 0.5495, 0.4394, 0.5495, 0.4358, 0.5373, 0.5579, 0.5373])
me_cube_001.materials.append(mat_metal)
me_cube_001.use_remesh_fix_poles = True
me_cube_001.use_remesh_preserve_attributes = False
me_cube_001.use_mirror_vertex_groups = False
me_cube_001.update()
me_cube_002 = bpy.data.meshes.new('Cube.002')
me_cube_002.from_pydata([(1.613, -0.03308, 0.9916), (1.516, -0.03308, 1.192), (1.621, -0.03308, 1.021), (1.605, -0.03308, 1.07), (1.568, -0.03308, 1.13), (1.516, 0.2546, 1.192), (1.613, 0.2546, 0.9916), (1.568, 0.2546, 1.13), (1.605, 0.2546, 1.07), (1.621, 0.2546, 1.021), (1.334, -0.03308, 0.9052), (1.455, -0.03308, 0.8404), (1.371, -0.03308, 0.8714), (1.407, -0.03308, 0.8472), (1.436, -0.03308, 0.8363), (1.455, 0.2546, 0.8404), (1.334, 0.2546, 0.9052), (1.436, 0.2546, 0.8363), (1.407, 0.2546, 0.8472), (1.371, 0.2546, 0.8714), (0.8836, -0.03308, 1.375), (0.7792, 0.03213, 1.592), (0.8116, -0.02434, 1.465), (0.7734, -0.0004756, 1.544), (1.122, -0.03308, 1.603), (0.9095, 0.03213, 1.717), (1.036, -0.02434, 1.679), (0.9578, -0.0004756, 1.721), (0.7792, 0.1894, 1.592), (0.8836, 0.2546, 1.375), (0.7734, 0.222, 1.544), (0.8116, 0.2459, 1.465), (1.122, 0.2546, 1.603), (0.9095, 0.1894, 1.717), (1.036, 0.2459, 1.679), (0.9578, 0.222, 1.721), (1.516, -0.008195, 1.192), (1.568, -0.008195, 1.13), (1.605, -0.008195, 1.07), (1.621, -0.008195, 1.021), (1.613, -0.008195, 0.9916), (1.334, -0.008194, 0.9052), (1.371, -0.008194, 0.8714), (1.407, -0.008194, 0.8472), (1.436, -0.008194, 0.8363), (1.455, -0.008194, 0.8404), (0.8836, -0.008194, 1.375), (0.8116, -0.0009694, 1.465), (0.7734, 0.01877, 1.544), (0.7792, 0.04573, 1.592), (1.122, -0.008195, 1.603), (1.036, -0.0009694, 1.679), (0.9578, 0.01877, 1.721), (0.9095, 0.04573, 1.717), (1.568, 0.2364, 1.13), (1.605, 0.2364, 1.07), (1.621, 0.2364, 1.021), (1.613, 0.2364, 0.9916), (1.334, 0.2364, 0.9052), (0.8116, 0.2288, 1.465), (0.7734, 0.2079, 1.544), (0.7792, 0.1795, 1.592), (1.122, 0.2364, 1.603), (1.516, 0.2364, 1.192), (1.371, 0.2364, 0.8714), (1.407, 0.2364, 0.8472), (1.436, 0.2364, 0.8363), (1.455, 0.2364, 0.8404), (0.8836, 0.2364, 1.375), (1.036, 0.2288, 1.679), (0.9578, 0.2079, 1.721), (0.9095, 0.1795, 1.717), (1.104, -0.03308, 1.586), (1.018, -0.02434, 1.663), (0.9436, -0.0004756, 1.707), (0.8995, 0.03213, 1.707), (1.104, 0.2546, 1.586), (1.018, 0.2459, 1.663), (0.9436, 0.222, 1.707), (0.8995, 0.1894, 1.707), (0.8995, 0.04573, 1.707), (0.8995, 0.1795, 1.707), (0.8225, -0.02434, 1.475), (0.7823, -0.0004756, 1.553), (0.7855, 0.03213, 1.598), (0.8951, 0.2546, 1.386), (0.7855, 0.04573, 1.598), (0.7855, 0.1795, 1.598), (0.8951, -0.03308, 1.386), (0.8225, 0.2459, 1.475), (0.7823, 0.222, 1.553), (0.7855, 0.1894, 1.598)], [], [(10, 12, 13, 14, 11, 0, 2, 3, 4, 1, 24, 72, 88, 20), (36, 50, 24, 1), (81, 71, 33, 79), (36, 1, 4, 37), (37, 4, 3, 38), (38, 3, 2, 39), (39, 2, 0, 40), (29, 85, 76, 32, 5, 7, 8, 9, 6, 15, 17, 18, 19, 16), (58, 16, 19, 64), (64, 19, 18, 65), (65, 18, 17, 66), (66, 17, 15, 67), (45, 40, 0, 11), (46, 20, 22, 47), (47, 22, 23, 48), (48, 23, 21, 49), (72, 24, 26, 73), (73, 26, 27, 74), (74, 27, 25, 75), (62, 32, 34, 69), (69, 34, 35, 70), (70, 35, 33, 71), (85, 29, 31, 89), (89, 31, 30, 90), (90, 30, 28, 91), (46, 41, 10, 20), (68, 58, 41, 46), (27, 52, 53, 25), (26, 51, 52, 27), (24, 50, 51, 26), (60, 48, 49, 61), (59, 47, 48, 60), (68, 46, 47, 59), (67, 57, 40, 45), (14, 44, 45, 11), (13, 43, 44, 14), (12, 42, 43, 13), (10, 41, 42, 12), (56, 39, 40, 57), (55, 38, 39, 56), (54, 37, 38, 55), (63, 36, 37, 54), (75, 25, 53, 80), (63, 62, 50, 36), (5, 32, 62, 63), (5, 63, 54, 7), (7, 54, 55, 8), (8, 55, 56, 9), (9, 56, 57, 6), (15, 6, 57, 67), (29, 68, 59, 31), (31, 59, 60, 30), (30, 60, 61, 28), (29, 16, 58, 68), (52, 70, 71, 53), (51, 69, 70, 52), (50, 62, 69, 51), (44, 66, 67, 45), (43, 65, 66, 44), (42, 64, 65, 43), (41, 58, 64, 42), (80, 53, 71, 81), (86, 80, 81, 87), (84, 75, 80, 86), (35, 78, 79, 33), (34, 77, 78, 35), (32, 76, 77, 34), (83, 74, 75, 84), (82, 73, 74, 83), (88, 72, 73, 82), (87, 81, 79, 91), (61, 87, 91, 28), (20, 88, 82, 22), (22, 82, 83, 23), (23, 83, 84, 21), (21, 84, 86, 49), (49, 86, 87, 61), (78, 90, 91, 79), (77, 89, 90, 78), (76, 85, 89, 77)])
me_cube_002.polygons.foreach_set('use_smooth', [True] * 80)
_uv = me_cube_002.uv_layers.new(name='UVMap')
_uv.uv.foreach_set('vector', [0.375, 0.7823, 0.3625, 0.7567, 0.3782, 0.7531, 0.395, 0.7508, 0.4073, 0.75, 0.5727, 0.75, 0.5927, 0.7513, 0.6199, 0.7551, 0.6452, 0.7608, 0.625, 0.8023, 0.625, 0.9433, 0.6058, 0.9433, 0.3871, 0.9433, 0.375, 0.9433, 0.6773, 0.7284, 0.8183, 0.7284, 0.8183, 0.75, 0.6773, 0.75, 0.5578, 0.1847, 0.5683, 0.1847, 0.5683, 0.1933, 0.5578, 0.1933, 0.6773, 0.7284, 0.6773, 0.75, 0.6452, 0.7608, 0.6452, 0.7373, 0.6452, 0.7373, 0.6452, 0.7608, 0.6199, 0.7551, 0.6199, 0.7326, 0.6199, 0.7326, 0.6199, 0.7551, 0.5927, 0.7513, 0.5927, 0.7295, 0.5927, 0.7295, 0.5927, 0.7513, 0.5727, 0.75, 0.5727, 0.7284, 0.375, 0.3067, 0.3871, 0.3067, 0.6058, 0.3067, 0.625, 0.3067, 0.625, 0.4477, 0.6452, 0.4892, 0.6199, 0.4949, 0.5927, 0.4987, 0.5727, 0.5, 0.4073, 0.5, 0.395, 0.4992, 0.3782, 0.4969, 0.3625, 0.4933, 0.375, 0.4677, 0.3427, 0.5158, 0.3427, 0.5, 0.3625, 0.4933, 0.3625, 0.51, 0.3625, 0.51, 0.3625, 0.4933, 0.3782, 0.4969, 0.3782, 0.513, 0.3782, 0.513, 0.3782, 0.4969, 0.395, 0.4992, 0.395, 0.5151, 0.395, 0.5151, 0.395, 0.4992, 0.4073, 0.5, 0.4073, 0.5158, 0.4073, 0.7284, 0.5727, 0.7284, 0.5727, 0.75, 0.4073, 0.75, 0.1817, 0.7284, 0.1817, 0.75, 0.1533, 0.7424, 0.1533, 0.7221, 0.375, 0.02791, 0.375, 0.007593, 0.4033, 0.02834, 0.4033, 0.04506, 0.4033, 0.04506, 0.4033, 0.02834, 0.4317, 0.05667, 0.4317, 0.06849, 0.6058, 0.9433, 0.625, 0.9433, 0.6174, 0.9716, 0.5994, 0.9716, 0.5994, 0.0, 0.6174, 0.0, 0.5967, 0.02834, 0.5818, 0.02834, 0.5818, 0.02834, 0.5967, 0.02834, 0.5683, 0.05667, 0.5578, 0.05667, 0.8183, 0.5158, 0.8183, 0.5, 0.8467, 0.5076, 0.8467, 0.5224, 0.625, 0.2276, 0.625, 0.2424, 0.5967, 0.2217, 0.5967, 0.2095, 0.5967, 0.2095, 0.5967, 0.2217, 0.5683, 0.1933, 0.5683, 0.1847, 0.3871, 0.3067, 0.375, 0.3067, 0.3826, 0.2784, 0.394, 0.2784, 0.394, 0.2784, 0.3826, 0.2784, 0.4033, 0.2217, 0.4127, 0.2217, 0.4127, 0.2217, 0.4033, 0.2217, 0.4317, 0.1933, 0.4383, 0.1933, 0.1817, 0.7284, 0.3427, 0.7284, 0.3427, 0.75, 0.1817, 0.75, 0.1817, 0.5158, 0.3427, 0.5158, 0.3427, 0.7284, 0.1817, 0.7284, 0.5967, 0.02834, 0.5967, 0.04506, 0.5683, 0.06849, 0.5683, 0.05667, 0.625, 0.007593, 0.625, 0.02791, 0.5967, 0.04506, 0.5967, 0.02834, 0.8183, 0.75, 0.8183, 0.7284, 0.8467, 0.7221, 0.8467, 0.7424, 0.4033, 0.2095, 0.4033, 0.04506, 0.4317, 0.06849, 0.4317, 0.1847, 0.375, 0.2276, 0.375, 0.02791, 0.4033, 0.04506, 0.4033, 0.2095, 0.1817, 0.5158, 0.1817, 0.7284, 0.1533, 0.7221, 0.1533, 0.5224, 0.4073, 0.5158, 0.5727, 0.5158, 0.5727, 0.7284, 0.4073, 0.7284, 0.395, 0.7508, 0.395, 0.729, 0.4073, 0.7284, 0.4073, 0.75, 0.3782, 0.7531, 0.3782, 0.731, 0.395, 0.729, 0.395, 0.7508, 0.3625, 0.7567, 0.3625, 0.7339, 0.3782, 0.731, 0.3782, 0.7531, 0.3427, 0.75, 0.3427, 0.7284, 0.3625, 0.7339, 0.3625, 0.7567, 0.5927, 0.5146, 0.5927, 0.7295, 0.5727, 0.7284, 0.5727, 0.5158, 0.6199, 0.5113, 0.6199, 0.7326, 0.5927, 0.7295, 0.5927, 0.5146, 0.6452, 0.5064, 0.6452, 0.7373, 0.6199, 0.7326, 0.6199, 0.5113, 0.6773, 0.5158, 0.6773, 0.7284, 0.6452, 0.7373, 0.6452, 0.5064, 0.5578, 0.05667, 0.5683, 0.05667, 0.5683, 0.06849, 0.5578, 0.06849, 0.6773, 0.5158, 0.8183, 0.5158, 0.8183, 0.7284, 0.6773, 0.7284, 0.6773, 0.5, 0.8183, 0.5, 0.8183, 0.5158, 0.6773, 0.5158, 0.6773, 0.5, 0.6773, 0.5158, 0.6452, 0.5064, 0.6452, 0.4892, 0.6452, 0.4892, 0.6452, 0.5064, 0.6199, 0.5113, 0.6199, 0.4949, 0.6199, 0.4949, 0.6199, 0.5113, 0.5927, 0.5146, 0.5927, 0.4987, 0.5927, 0.4987, 0.5927, 0.5146, 0.5727, 0.5158, 0.5727, 0.5, 0.4073, 0.5, 0.5727, 0.5, 0.5727, 0.5158, 0.4073, 0.5158, 0.1817, 0.5, 0.1817, 0.5158, 0.1533, 0.5224, 0.1533, 0.5076, 0.375, 0.2424, 0.375, 0.2276, 0.4033, 0.2095, 0.4033, 0.2217, 0.4033, 0.2217, 0.4033, 0.2095, 0.4317, 0.1847, 0.4317, 0.1933, 0.1817, 0.5, 0.3427, 0.5, 0.3427, 0.5158, 0.1817, 0.5158, 0.5967, 0.04506, 0.5967, 0.2095, 0.5683, 0.1847, 0.5683, 0.06849, 0.625, 0.02791, 0.625, 0.2276, 0.5967, 0.2095, 0.5967, 0.04506, 0.8183, 0.7284, 0.8183, 0.5158, 0.8467, 0.5224, 0.8467, 0.7221, 0.395, 0.729, 0.395, 0.5151, 0.4073, 0.5158, 0.4073, 0.7284, 0.3782, 0.731, 0.3782, 0.513, 0.395, 0.5151, 0.395, 0.729, 0.3625, 0.7339, 0.3625, 0.51, 0.3782, 0.513, 0.3782, 0.731, 0.3427, 0.7284, 0.3427, 0.5158, 0.3625, 0.51, 0.3625, 0.7339, 0.5578, 0.06849, 0.5683, 0.06849, 0.5683, 0.1847, 0.5578, 0.1847, 0.4383, 0.06849, 0.5578, 0.06849, 0.5578, 0.1847, 0.4383, 0.1847, 0.4383, 0.05667, 0.5578, 0.05667, 0.5578, 0.06849, 0.4383, 0.06849, 0.5967, 0.2217, 0.5818, 0.2217, 0.5578, 0.1933, 0.5683, 0.1933, 0.6174, 0.2784, 0.5994, 0.2784, 0.5818, 0.2217, 0.5967, 0.2217, 0.625, 0.3067, 0.6058, 0.3067, 0.5994, 0.2784, 0.6174, 0.2784, 0.4127, 0.02834, 0.5818, 0.02834, 0.5578, 0.05667, 0.4383, 0.05667, 0.394, 0.0, 0.5994, 0.0, 0.5818, 0.02834, 0.4127, 0.02834, 0.3871, 0.9433, 0.6058, 0.9433, 0.5994, 0.9716, 0.394, 0.9716, 0.4383, 0.1847, 0.5578, 0.1847, 0.5578, 0.1933, 0.4383, 0.1933, 0.4317, 0.1847, 0.4383, 0.1847, 0.4383, 0.1933, 0.4317, 0.1933, 0.375, 0.9433, 0.3871, 0.9433, 0.394, 0.9716, 0.3826, 0.9716, 0.3826, 0.0, 0.394, 0.0, 0.4127, 0.02834, 0.4033, 0.02834, 0.4033, 0.02834, 0.4127, 0.02834, 0.4383, 0.05667, 0.4317, 0.05667, 0.4317, 0.05667, 0.4383, 0.05667, 0.4383, 0.06849, 0.4317, 0.06849, 0.4317, 0.06849, 0.4383, 0.06849, 0.4383, 0.1847, 0.4317, 0.1847, 0.5818, 0.2217, 0.4127, 0.2217, 0.4383, 0.1933, 0.5578, 0.1933, 0.5994, 0.2784, 0.394, 0.2784, 0.4127, 0.2217, 0.5818, 0.2217, 0.6058, 0.3067, 0.3871, 0.3067, 0.394, 0.2784, 0.5994, 0.2784])
me_cube_002.materials.append(mat_metal)
me_cube_002.use_remesh_fix_poles = True
me_cube_002.use_remesh_preserve_attributes = False
me_cube_002.use_mirror_vertex_groups = False
me_cube_002.update()
me_cube_003 = bpy.data.meshes.new('Cube.003')
me_cube_003.from_pydata([(1.345, -0.01737, 0.04279), (1.622, -0.01737, 0.04619), (1.345, 0.2389, 0.04279), (1.622, 0.2389, 0.04619), (1.335, -0.01737, 0.8076), (1.4, 0.04485, 1.054), (1.343, -0.009031, 0.9304), (1.366, 0.01374, 1.02), (1.612, -0.01737, 0.811), (1.542, 0.04485, 1.055), (1.602, -0.009031, 0.9335), (1.576, 0.01374, 1.023), (1.4, 0.1767, 1.054), (1.335, 0.2389, 0.8076), (1.366, 0.2078, 1.02), (1.343, 0.2305, 0.9304), (1.612, 0.2389, 0.811), (1.542, 0.1767, 1.055), (1.602, 0.2305, 0.9335), (1.576, 0.2078, 1.023), (1.6, 0.2389, 0.04593), (1.6, -0.01737, 0.04593), (1.591, -0.01737, 0.8108), (1.582, -0.009031, 0.9333), (1.56, 0.01374, 1.023), (1.531, 0.04485, 1.055), (1.591, 0.2389, 0.8108), (1.582, 0.2305, 0.9333), (1.56, 0.2078, 1.023), (1.531, 0.1767, 1.055), (1.345, 0.2287, 0.04279), (1.622, 0.2287, 0.04619), (1.335, 0.2287, 0.8076), (1.343, 0.221, 0.9304), (1.366, 0.2, 1.02), (1.4, 0.1714, 1.054), (1.612, 0.2287, 0.811), (1.602, 0.221, 0.9335), (1.576, 0.2, 1.023), (1.542, 0.1714, 1.055), (1.531, 0.1714, 1.055), (1.6, 0.2287, 0.04593), (1.622, 0.001063, 0.04619), (1.335, 0.001063, 0.8076), (1.602, 0.008199, 0.9335), (1.576, 0.0277, 1.023), (1.542, 0.05433, 1.055), (1.6, 0.001063, 0.04593), (1.345, 0.001063, 0.04279), (1.343, 0.008199, 0.9304), (1.366, 0.0277, 1.02), (1.4, 0.05433, 1.054), (1.612, 0.001063, 0.811), (1.531, 0.05433, 1.055), (1.36, 0.2389, 0.04298), (1.36, -0.01737, 0.04298), (1.357, -0.009031, 0.9305), (1.378, 0.01374, 1.021), (1.407, 0.04485, 1.054), (1.35, 0.2389, 0.8078), (1.35, -0.01737, 0.8078), (1.357, 0.2305, 0.9305), (1.378, 0.2078, 1.021), (1.407, 0.1767, 1.054), (1.36, 0.2287, 0.04298), (1.407, 0.1714, 1.054), (1.407, 0.05433, 1.054), (1.36, 0.001063, 0.04298), (1.345, 0.2129, 0.04279), (1.343, 0.2062, 0.9304), (1.366, 0.1881, 1.02), (1.4, 0.1633, 1.054), (1.612, 0.2129, 0.811), (1.531, 0.1633, 1.055), (1.622, 0.2129, 0.04619), (1.335, 0.2129, 0.8076), (1.602, 0.2062, 0.9335), (1.576, 0.1881, 1.023), (1.542, 0.1633, 1.055), (1.6, 0.2129, 0.04593), (1.36, 0.2129, 0.04298), (1.407, 0.1633, 1.054), (1.622, 0.009354, 0.04619), (1.335, 0.009354, 0.8076), (1.602, 0.01595, 0.9335), (1.576, 0.03397, 1.023), (1.542, 0.05859, 1.055), (1.6, 0.009354, 0.04593), (1.36, 0.009354, 0.04298), (1.345, 0.009354, 0.04279), (1.343, 0.01595, 0.9304), (1.366, 0.03397, 1.02), (1.4, 0.05859, 1.054), (1.612, 0.009354, 0.811), (1.531, 0.05859, 1.055), (1.407, 0.05859, 1.054)], [], [(21, 1, 8, 22), (47, 42, 1, 21), (42, 52, 8, 1), (40, 39, 17, 29), (26, 16, 3, 20), (43, 4, 6, 49), (49, 6, 7, 50), (50, 7, 5, 51), (22, 8, 10, 23), (23, 10, 11, 24), (24, 11, 9, 25), (36, 16, 18, 37), (37, 18, 19, 38), (38, 19, 17, 39), (59, 13, 15, 61), (61, 15, 14, 62), (62, 14, 12, 63), (43, 48, 0, 4), (19, 28, 29, 17), (18, 27, 28, 19), (16, 26, 27, 18), (57, 24, 25, 58), (56, 23, 24, 57), (60, 22, 23, 56), (59, 26, 20, 54), (65, 40, 29, 63), (67, 47, 21, 55), (55, 21, 22, 60), (54, 20, 41, 64), (81, 73, 40, 65), (13, 2, 30, 32), (77, 38, 39, 78), (76, 37, 38, 77), (72, 36, 37, 76), (14, 34, 35, 12), (15, 33, 34, 14), (13, 32, 33, 15), (73, 78, 39, 40), (3, 16, 36, 31), (20, 3, 31, 41), (25, 9, 46, 53), (8, 52, 44, 10), (10, 44, 45, 11), (11, 45, 46, 9), (58, 25, 53, 66), (88, 87, 47, 67), (83, 89, 48, 43), (91, 50, 51, 92), (90, 49, 50, 91), (83, 43, 49, 90), (82, 93, 52, 42), (87, 82, 42, 47), (89, 88, 67, 48), (5, 58, 66, 51), (71, 81, 65, 35), (2, 54, 64, 30), (0, 55, 60, 4), (48, 67, 55, 0), (35, 65, 63, 12), (13, 59, 54, 2), (4, 60, 56, 6), (6, 56, 57, 7), (7, 57, 58, 5), (28, 62, 63, 29), (27, 61, 62, 28), (26, 59, 61, 27), (92, 95, 81, 71), (30, 64, 80, 68), (41, 31, 74, 79), (31, 36, 72, 74), (32, 75, 69, 33), (33, 69, 70, 34), (34, 70, 71, 35), (32, 30, 68, 75), (64, 41, 79, 80), (94, 86, 78, 73), (93, 72, 76, 84), (84, 76, 77, 85), (85, 77, 78, 86), (95, 94, 73, 81), (66, 53, 94, 95), (45, 85, 86, 46), (44, 84, 85, 45), (52, 93, 84, 44), (53, 46, 86, 94), (51, 66, 95, 92), (68, 80, 88, 89), (79, 74, 82, 87), (74, 72, 93, 82), (75, 83, 90, 69), (69, 90, 91, 70), (70, 91, 92, 71), (75, 68, 89, 83), (80, 79, 87, 88)])
me_cube_003.polygons.foreach_set('use_smooth', [True] * 94)
_uv = me_cube_003.uv_layers.new(name='UVMap')
_uv.uv.foreach_set('vector', [0.6058, 0.75, 0.625, 0.75, 0.625, 0.9393, 0.6058, 0.9393, 0.6058, 0.732, 0.625, 0.732, 0.625, 0.75, 0.6058, 0.75, 0.625, 0.732, 0.8143, 0.732, 0.8143, 0.75, 0.625, 0.75, 0.5544, 0.1842, 0.5643, 0.1842, 0.5643, 0.1893, 0.5544, 0.1893, 0.6058, 0.3107, 0.625, 0.3107, 0.625, 0.5, 0.6058, 0.5, 0.1857, 0.732, 0.1857, 0.75, 0.1553, 0.7419, 0.1553, 0.7251, 0.375, 0.02494, 0.375, 0.008132, 0.4053, 0.03035, 0.4053, 0.04396, 0.4053, 0.04396, 0.4053, 0.03035, 0.4357, 0.0607, 0.4357, 0.06995, 0.6058, 0.9393, 0.625, 0.9393, 0.6169, 0.9697, 0.599, 0.9697, 0.599, 0.0, 0.6169, 0.0, 0.5947, 0.03035, 0.5801, 0.03035, 0.5801, 0.03035, 0.5947, 0.03035, 0.5643, 0.0607, 0.5544, 0.0607, 0.8143, 0.51, 0.8143, 0.5, 0.8447, 0.5081, 0.8447, 0.5174, 0.625, 0.2326, 0.625, 0.2419, 0.5947, 0.2197, 0.5947, 0.2121, 0.5947, 0.2121, 0.5947, 0.2197, 0.5643, 0.1893, 0.5643, 0.1842, 0.3887, 0.3107, 0.375, 0.3107, 0.3831, 0.2803, 0.3959, 0.2803, 0.3959, 0.2803, 0.3831, 0.2803, 0.4053, 0.2197, 0.4157, 0.2197, 0.4157, 0.2197, 0.4053, 0.2197, 0.4357, 0.1893, 0.4427, 0.1893, 0.1857, 0.732, 0.375, 0.732, 0.375, 0.75, 0.1857, 0.75, 0.5947, 0.2197, 0.5801, 0.2197, 0.5544, 0.1893, 0.5643, 0.1893, 0.6169, 0.2803, 0.599, 0.2803, 0.5801, 0.2197, 0.5947, 0.2197, 0.625, 0.3107, 0.6058, 0.3107, 0.599, 0.2803, 0.6169, 0.2803, 0.4157, 0.03035, 0.5801, 0.03035, 0.5544, 0.0607, 0.4427, 0.0607, 0.3959, 0.0, 0.599, 0.0, 0.5801, 0.03035, 0.4157, 0.03035, 0.3887, 0.9393, 0.6058, 0.9393, 0.599, 0.9697, 0.3959, 0.9697, 0.3887, 0.3107, 0.6058, 0.3107, 0.6058, 0.5, 0.3887, 0.5, 0.4427, 0.1842, 0.5544, 0.1842, 0.5544, 0.1893, 0.4427, 0.1893, 0.3887, 0.732, 0.6058, 0.732, 0.6058, 0.75, 0.3887, 0.75, 0.3887, 0.75, 0.6058, 0.75, 0.6058, 0.9393, 0.3887, 0.9393, 0.3887, 0.5, 0.6058, 0.5, 0.6058, 0.51, 0.3887, 0.51, 0.4427, 0.1763, 0.5544, 0.1763, 0.5544, 0.1842, 0.4427, 0.1842, 0.1857, 0.5, 0.375, 0.5, 0.375, 0.51, 0.1857, 0.51, 0.5947, 0.2004, 0.5947, 0.2121, 0.5643, 0.1842, 0.5643, 0.1763, 0.625, 0.2181, 0.625, 0.2326, 0.5947, 0.2121, 0.5947, 0.2004, 0.8143, 0.5254, 0.8143, 0.51, 0.8447, 0.5174, 0.8447, 0.5319, 0.4053, 0.2197, 0.4053, 0.2121, 0.4357, 0.1842, 0.4357, 0.1893, 0.375, 0.2419, 0.375, 0.2326, 0.4053, 0.2121, 0.4053, 0.2197, 0.1857, 0.5, 0.1857, 0.51, 0.1553, 0.5174, 0.1553, 0.5081, 0.5544, 0.1763, 0.5643, 0.1763, 0.5643, 0.1842, 0.5544, 0.1842, 0.625, 0.5, 0.8143, 0.5, 0.8143, 0.51, 0.625, 0.51, 0.6058, 0.5, 0.625, 0.5, 0.625, 0.51, 0.6058, 0.51, 0.5544, 0.0607, 0.5643, 0.0607, 0.5643, 0.06995, 0.5544, 0.06995, 0.8143, 0.75, 0.8143, 0.732, 0.8447, 0.7251, 0.8447, 0.7419, 0.625, 0.008132, 0.625, 0.02494, 0.5947, 0.04396, 0.5947, 0.03035, 0.5947, 0.03035, 0.5947, 0.04396, 0.5643, 0.06995, 0.5643, 0.0607, 0.4427, 0.0607, 0.5544, 0.0607, 0.5544, 0.06995, 0.4427, 0.06995, 0.3887, 0.7239, 0.6058, 0.7239, 0.6058, 0.732, 0.3887, 0.732, 0.1857, 0.7239, 0.375, 0.7239, 0.375, 0.732, 0.1857, 0.732, 0.4053, 0.05009, 0.4053, 0.04396, 0.4357, 0.06995, 0.4357, 0.07411, 0.375, 0.03251, 0.375, 0.02494, 0.4053, 0.04396, 0.4053, 0.05009, 0.1857, 0.7239, 0.1857, 0.732, 0.1553, 0.7251, 0.1553, 0.7175, 0.625, 0.7239, 0.8143, 0.7239, 0.8143, 0.732, 0.625, 0.732, 0.6058, 0.7239, 0.625, 0.7239, 0.625, 0.732, 0.6058, 0.732, 0.375, 0.7239, 0.3887, 0.7239, 0.3887, 0.732, 0.375, 0.732, 0.4357, 0.0607, 0.4427, 0.0607, 0.4427, 0.06995, 0.4357, 0.06995, 0.4357, 0.1763, 0.4427, 0.1763, 0.4427, 0.1842, 0.4357, 0.1842, 0.375, 0.5, 0.3887, 0.5, 0.3887, 0.51, 0.375, 0.51, 0.375, 0.75, 0.3887, 0.75, 0.3887, 0.9393, 0.375, 0.9393, 0.375, 0.732, 0.3887, 0.732, 0.3887, 0.75, 0.375, 0.75, 0.4357, 0.1842, 0.4427, 0.1842, 0.4427, 0.1893, 0.4357, 0.1893, 0.375, 0.3107, 0.3887, 0.3107, 0.3887, 0.5, 0.375, 0.5, 0.375, 0.9393, 0.3887, 0.9393, 0.3959, 0.9697, 0.3831, 0.9697, 0.3831, 0.0, 0.3959, 0.0, 0.4157, 0.03035, 0.4053, 0.03035, 0.4053, 0.03035, 0.4157, 0.03035, 0.4427, 0.0607, 0.4357, 0.0607, 0.5801, 0.2197, 0.4157, 0.2197, 0.4427, 0.1893, 0.5544, 0.1893, 0.599, 0.2803, 0.3959, 0.2803, 0.4157, 0.2197, 0.5801, 0.2197, 0.6058, 0.3107, 0.3887, 0.3107, 0.3959, 0.2803, 0.599, 0.2803, 0.4357, 0.07411, 0.4427, 0.07411, 0.4427, 0.1763, 0.4357, 0.1763, 0.375, 0.51, 0.3887, 0.51, 0.3887, 0.5254, 0.375, 0.5254, 0.6058, 0.51, 0.625, 0.51, 0.625, 0.5254, 0.6058, 0.5254, 0.625, 0.51, 0.8143, 0.51, 0.8143, 0.5254, 0.625, 0.5254, 0.1857, 0.51, 0.1857, 0.5254, 0.1553, 0.5319, 0.1553, 0.5174, 0.375, 0.2326, 0.375, 0.2181, 0.4053, 0.2004, 0.4053, 0.2121, 0.4053, 0.2121, 0.4053, 0.2004, 0.4357, 0.1763, 0.4357, 0.1842, 0.1857, 0.51, 0.375, 0.51, 0.375, 0.5254, 0.1857, 0.5254, 0.3887, 0.51, 0.6058, 0.51, 0.6058, 0.5254, 0.3887, 0.5254, 0.5544, 0.07411, 0.5643, 0.07411, 0.5643, 0.1763, 0.5544, 0.1763, 0.8143, 0.7239, 0.8143, 0.5254, 0.8447, 0.5319, 0.8447, 0.7175, 0.625, 0.03251, 0.625, 0.2181, 0.5947, 0.2004, 0.5947, 0.05009, 0.5947, 0.05009, 0.5947, 0.2004, 0.5643, 0.1763, 0.5643, 0.07411, 0.4427, 0.07411, 0.5544, 0.07411, 0.5544, 0.1763, 0.4427, 0.1763, 0.4427, 0.06995, 0.5544, 0.06995, 0.5544, 0.07411, 0.4427, 0.07411, 0.5947, 0.04396, 0.5947, 0.05009, 0.5643, 0.07411, 0.5643, 0.06995, 0.625, 0.02494, 0.625, 0.03251, 0.5947, 0.05009, 0.5947, 0.04396, 0.8143, 0.732, 0.8143, 0.7239, 0.8447, 0.7175, 0.8447, 0.7251, 0.5544, 0.06995, 0.5643, 0.06995, 0.5643, 0.07411, 0.5544, 0.07411, 0.4357, 0.06995, 0.4427, 0.06995, 0.4427, 0.07411, 0.4357, 0.07411, 0.375, 0.5254, 0.3887, 0.5254, 0.3887, 0.7239, 0.375, 0.7239, 0.6058, 0.5254, 0.625, 0.5254, 0.625, 0.7239, 0.6058, 0.7239, 0.625, 0.5254, 0.8143, 0.5254, 0.8143, 0.7239, 0.625, 0.7239, 0.1857, 0.5254, 0.1857, 0.7239, 0.1553, 0.7175, 0.1553, 0.5319, 0.375, 0.2181, 0.375, 0.03251, 0.4053, 0.05009, 0.4053, 0.2004, 0.4053, 0.2004, 0.4053, 0.05009, 0.4357, 0.07411, 0.4357, 0.1763, 0.1857, 0.5254, 0.375, 0.5254, 0.375, 0.7239, 0.1857, 0.7239, 0.3887, 0.5254, 0.6058, 0.5254, 0.6058, 0.7239, 0.3887, 0.7239])
me_cube_003.materials.append(mat_metal)
me_cube_003.use_remesh_fix_poles = True
me_cube_003.use_remesh_preserve_attributes = False
me_cube_003.use_mirror_vertex_groups = False
me_cube_003.update()
me_cube_004 = bpy.data.meshes.new('Cube.004')
me_cube_004.from_pydata([(-0.5815, -0.1029, 1.415), (-0.5815, -0.1029, 1.842), (-0.5815, 0.3244, 1.415), (-0.5815, 0.3244, 1.842), (-1.001, 0.06929, 1.587), (-0.7641, -0.08845, 1.429), (-0.9695, -0.009578, 1.508), (-0.8827, -0.06732, 1.45), (-0.7641, -0.08845, 1.827), (-1.001, 0.06929, 1.67), (-0.8827, -0.06732, 1.806), (-0.9695, -0.009578, 1.749), (-1.001, 0.1522, 1.587), (-0.7641, 0.31, 1.429), (-0.9695, 0.2311, 1.508), (-0.8827, 0.2888, 1.45), (-1.001, 0.1522, 1.67), (-0.7641, 0.31, 1.827), (-0.9695, 0.2311, 1.749), (-0.8827, 0.2888, 1.806), (-0.4318, -0.1029, 1.415), (-0.4318, -0.1029, 1.842), (-0.4318, 0.3244, 1.415), (-0.4318, 0.3244, 1.842)], [], [(1, 21, 23, 3), (5, 0, 1, 8), (17, 8, 1, 3), (12, 4, 9, 16), (2, 13, 17, 3), (16, 18, 14, 12), (18, 19, 15, 14), (19, 17, 13, 15), (5, 7, 15, 13), (7, 6, 14, 15), (6, 4, 12, 14), (17, 19, 10, 8), (19, 18, 11, 10), (18, 16, 9, 11), (8, 10, 7, 5), (10, 11, 6, 7), (11, 9, 4, 6), (2, 0, 5, 13), (20, 22, 23, 21), (2, 22, 20, 0), (3, 23, 22, 2), (0, 20, 21, 1)])
me_cube_004.polygons.foreach_set('use_smooth', [True] * 22)
_uv = me_cube_004.uv_layers.new(name='UVMap')
_uv.uv.foreach_set('vector', [0.875, 0.75, 0.875, 0.75, 0.875, 0.5, 0.875, 0.5, 0.375, 0.849, 0.375, 1.0, 0.625, 1.0, 0.625, 0.849, 0.724, 0.5, 0.724, 0.75, 0.875, 0.75, 0.875, 0.5, 0.474, 0.599, 0.474, 0.651, 0.526, 0.651, 0.526, 0.599, 0.375, 0.25, 0.375, 0.401, 0.625, 0.401, 0.625, 0.25, 0.526, 0.599, 0.5755, 0.5495, 0.4245, 0.5495, 0.474, 0.599, 0.5755, 0.5495, 0.6117, 0.4505, 0.3883, 0.4505, 0.4245, 0.5495, 0.6117, 0.4505, 0.625, 0.401, 0.375, 0.401, 0.3883, 0.4505, 0.276, 0.75, 0.3255, 0.7367, 0.3255, 0.5133, 0.276, 0.5, 0.3255, 0.7367, 0.4245, 0.7005, 0.4245, 0.5495, 0.3255, 0.5133, 0.4245, 0.7005, 0.474, 0.651, 0.474, 0.599, 0.4245, 0.5495, 0.724, 0.5, 0.6745, 0.5133, 0.6745, 0.7367, 0.724, 0.75, 0.6745, 0.5133, 0.5755, 0.5495, 0.5755, 0.7005, 0.6745, 0.7367, 0.5755, 0.5495, 0.526, 0.599, 0.526, 0.651, 0.5755, 0.7005, 0.625, 0.849, 0.6117, 0.7995, 0.3883, 0.7995, 0.375, 0.849, 0.6117, 0.7995, 0.5755, 0.7005, 0.4245, 0.7005, 0.3883, 0.7995, 0.5755, 0.7005, 0.526, 0.651, 0.474, 0.651, 0.4245, 0.7005, 0.125, 0.5, 0.125, 0.75, 0.276, 0.75, 0.276, 0.5, 0.375, 0.0, 0.375, 0.25, 0.625, 0.25, 0.625, 0.0, 0.125, 0.5, 0.125, 0.5, 0.125, 0.75, 0.125, 0.75, 0.625, 0.25, 0.625, 0.25, 0.375, 0.25, 0.375, 0.25, 0.375, 1.0, 0.375, 1.0, 0.625, 1.0, 0.625, 1.0])
me_cube_004.materials.append(mat_metal)
me_cube_004.use_remesh_fix_poles = True
me_cube_004.use_remesh_preserve_attributes = False
me_cube_004.use_mirror_vertex_groups = False
me_cube_004.update()
me_cube_005 = bpy.data.meshes.new('Cube.005')
me_cube_005.from_pydata([(-0.7826, -0.03308, 1.587), (-0.879, -0.03308, 1.386), (-0.7746, -0.03308, 1.557), (-0.7901, -0.03308, 1.508), (-0.8268, -0.03308, 1.449), (-0.879, 0.2546, 1.386), (-0.7826, 0.2546, 1.587), (-0.8268, 0.2546, 1.449), (-0.7901, 0.2546, 1.508), (-0.7746, 0.2546, 1.557), (-1.062, -0.03308, 1.673), (-0.9402, -0.03308, 1.738), (-1.025, -0.03308, 1.707), (-0.9885, -0.03308, 1.731), (-0.9589, -0.03308, 1.742), (-0.9402, 0.2546, 1.738), (-1.062, 0.2546, 1.673), (-0.9589, 0.2546, 1.742), (-0.9885, 0.2546, 1.731), (-1.025, 0.2546, 1.707), (-1.512, -0.03308, 1.204), (-1.616, 0.03213, 0.9865), (-1.584, -0.02434, 1.114), (-1.622, -0.0004757, 1.035), (-1.273, -0.03308, 0.9751), (-1.486, 0.03213, 0.8615), (-1.36, -0.02434, 0.8994), (-1.437, -0.0004756, 0.8578), (-1.616, 0.1894, 0.9865), (-1.512, 0.2546, 1.204), (-1.622, 0.222, 1.035), (-1.584, 0.2459, 1.114), (-1.273, 0.2546, 0.9751), (-1.486, 0.1894, 0.8615), (-1.36, 0.2459, 0.8994), (-1.437, 0.222, 0.8578)], [], [(10, 20, 24, 1, 4, 3, 2, 0, 11, 14, 13, 12), (5, 1, 24, 32), (21, 28, 33, 25), (5, 7, 4, 1), (7, 8, 3, 4), (8, 9, 2, 3), (9, 6, 0, 2), (29, 16, 19, 18, 17, 15, 6, 9, 8, 7, 5, 32), (10, 12, 19, 16), (12, 13, 18, 19), (13, 14, 17, 18), (14, 11, 15, 17), (15, 11, 0, 6), (29, 31, 22, 20), (31, 30, 23, 22), (30, 28, 21, 23), (20, 22, 26, 24), (22, 23, 27, 26), (23, 21, 25, 27), (24, 26, 34, 32), (26, 27, 35, 34), (27, 25, 33, 35), (32, 34, 31, 29), (34, 35, 30, 31), (35, 33, 28, 30), (29, 20, 10, 16)])
me_cube_005.polygons.foreach_set('use_smooth', [True] * 26)
_uv = me_cube_005.uv_layers.new(name='UVMap')
_uv.uv.foreach_set('vector', [0.375, 0.7823, 0.375, 0.9433, 0.625, 0.9433, 0.625, 0.8023, 0.6452, 0.7608, 0.6199, 0.7551, 0.5927, 0.7513, 0.5727, 0.75, 0.4073, 0.75, 0.395, 0.7508, 0.3782, 0.7531, 0.3625, 0.7567, 0.6773, 0.5, 0.6773, 0.75, 0.8183, 0.75, 0.8183, 0.5, 0.4317, 0.05667, 0.4317, 0.1933, 0.5683, 0.1933, 0.5683, 0.05667, 0.6773, 0.5, 0.6452, 0.4892, 0.6452, 0.7608, 0.6773, 0.75, 0.6452, 0.4892, 0.6199, 0.4949, 0.6199, 0.7551, 0.6452, 0.7608, 0.6199, 0.4949, 0.5927, 0.4987, 0.5927, 0.7513, 0.6199, 0.7551, 0.5927, 0.4987, 0.5727, 0.5, 0.5727, 0.75, 0.5927, 0.7513, 0.375, 0.3067, 0.375, 0.4677, 0.3625, 0.4933, 0.3782, 0.4969, 0.395, 0.4992, 0.4073, 0.5, 0.5727, 0.5, 0.5927, 0.4987, 0.6199, 0.4949, 0.6452, 0.4892, 0.625, 0.4477, 0.625, 0.3067, 0.3427, 0.75, 0.3625, 0.7567, 0.3625, 0.4933, 0.3427, 0.5, 0.3625, 0.7567, 0.3782, 0.7531, 0.3782, 0.4969, 0.3625, 0.4933, 0.3782, 0.7531, 0.395, 0.7508, 0.395, 0.4992, 0.3782, 0.4969, 0.395, 0.7508, 0.4073, 0.75, 0.4073, 0.5, 0.395, 0.4992, 0.4073, 0.5, 0.4073, 0.75, 0.5727, 0.75, 0.5727, 0.5, 0.1817, 0.5, 0.1533, 0.5076, 0.1533, 0.7424, 0.1817, 0.75, 0.375, 0.2424, 0.4033, 0.2217, 0.4033, 0.02834, 0.375, 0.007593, 0.4033, 0.2217, 0.4317, 0.1933, 0.4317, 0.05667, 0.4033, 0.02834, 0.375, 0.9433, 0.3826, 0.9716, 0.6174, 0.9716, 0.625, 0.9433, 0.3826, 0.0, 0.4033, 0.02834, 0.5967, 0.02834, 0.6174, 0.0, 0.4033, 0.02834, 0.4317, 0.05667, 0.5683, 0.05667, 0.5967, 0.02834, 0.8183, 0.75, 0.8467, 0.7424, 0.8467, 0.5076, 0.8183, 0.5, 0.625, 0.007593, 0.5967, 0.02834, 0.5967, 0.2217, 0.625, 0.2424, 0.5967, 0.02834, 0.5683, 0.05667, 0.5683, 0.1933, 0.5967, 0.2217, 0.625, 0.3067, 0.6174, 0.2784, 0.3826, 0.2784, 0.375, 0.3067, 0.6174, 0.2784, 0.5967, 0.2217, 0.4033, 0.2217, 0.3826, 0.2784, 0.5967, 0.2217, 0.5683, 0.1933, 0.4317, 0.1933, 0.4033, 0.2217, 0.1817, 0.5, 0.1817, 0.75, 0.3427, 0.75, 0.3427, 0.5])
me_cube_005.materials.append(mat_metal)
me_cube_005.use_remesh_fix_poles = True
me_cube_005.use_remesh_preserve_attributes = False
me_cube_005.use_mirror_vertex_groups = False
me_cube_005.update()
me_cube_006 = bpy.data.meshes.new('Cube.006')
me_cube_006.from_pydata([(-1.34, -0.01737, 0.04506), (-1.617, -0.01737, 0.04166), (-1.34, 0.2389, 0.04506), (-1.617, 0.2389, 0.04166), (-1.349, -0.01737, 0.8099), (-1.419, 0.04485, 1.054), (-1.36, -0.009031, 0.9324), (-1.385, 0.01374, 1.022), (-1.626, -0.01737, 0.8065), (-1.562, 0.04485, 1.053), (-1.619, -0.009031, 0.9292), (-1.595, 0.01374, 1.019), (-1.419, 0.1767, 1.054), (-1.349, 0.2389, 0.8099), (-1.385, 0.2078, 1.022), (-1.36, 0.2305, 0.9324), (-1.626, 0.2389, 0.8065), (-1.562, 0.1767, 1.053), (-1.619, 0.2305, 0.9292), (-1.595, 0.2078, 1.019)], [], [(0, 4, 8, 1), (2, 0, 1, 3), (3, 1, 8, 16), (5, 12, 17, 9), (13, 2, 3, 16), (13, 15, 6, 4), (15, 14, 7, 6), (14, 12, 5, 7), (4, 6, 10, 8), (6, 7, 11, 10), (7, 5, 9, 11), (8, 10, 18, 16), (10, 11, 19, 18), (11, 9, 17, 19), (16, 18, 15, 13), (18, 19, 14, 15), (19, 17, 12, 14), (13, 4, 0, 2)])
me_cube_006.polygons.foreach_set('use_smooth', [True] * 18)
_uv = me_cube_006.uv_layers.new(name='UVMap')
_uv.uv.foreach_set('vector', [0.375, 0.75, 0.375, 0.9393, 0.625, 0.9393, 0.625, 0.75, 0.375, 0.5, 0.375, 0.75, 0.625, 0.75, 0.625, 0.5, 0.625, 0.5, 0.625, 0.75, 0.8143, 0.75, 0.8143, 0.5, 0.4357, 0.0607, 0.4357, 0.1893, 0.5643, 0.1893, 0.5643, 0.0607, 0.375, 0.3107, 0.375, 0.5, 0.625, 0.5, 0.625, 0.3107, 0.1857, 0.5, 0.1553, 0.5081, 0.1553, 0.7419, 0.1857, 0.75, 0.375, 0.2419, 0.4053, 0.2197, 0.4053, 0.03035, 0.375, 0.008132, 0.4053, 0.2197, 0.4357, 0.1893, 0.4357, 0.0607, 0.4053, 0.03035, 0.375, 0.9393, 0.3831, 0.9697, 0.6169, 0.9697, 0.625, 0.9393, 0.3831, 0.0, 0.4053, 0.03035, 0.5947, 0.03035, 0.6169, 0.0, 0.4053, 0.03035, 0.4357, 0.0607, 0.5643, 0.0607, 0.5947, 0.03035, 0.8143, 0.75, 0.8447, 0.7419, 0.8447, 0.5081, 0.8143, 0.5, 0.625, 0.008132, 0.5947, 0.03035, 0.5947, 0.2197, 0.625, 0.2419, 0.5947, 0.03035, 0.5643, 0.0607, 0.5643, 0.1893, 0.5947, 0.2197, 0.625, 0.3107, 0.6169, 0.2803, 0.3831, 0.2803, 0.375, 0.3107, 0.6169, 0.2803, 0.5947, 0.2197, 0.4053, 0.2197, 0.3831, 0.2803, 0.5947, 0.2197, 0.5643, 0.1893, 0.4357, 0.1893, 0.4053, 0.2197, 0.1857, 0.5, 0.1857, 0.75, 0.375, 0.75, 0.375, 0.5])
me_cube_006.materials.append(mat_metal)
me_cube_006.use_remesh_fix_poles = True
me_cube_006.use_remesh_preserve_attributes = False
me_cube_006.use_mirror_vertex_groups = False
me_cube_006.update()
me_cube_007 = bpy.data.meshes.new('Cube.007')
me_cube_007.from_pydata([(0.5594, -0.7265, 1.051), (0.5594, -0.7265, 1.006), (0.5594, -0.7719, 1.051), (0.5594, -0.7719, 1.006), (0.4911, -0.7265, 1.051), (0.4911, -0.7265, 1.006), (0.4911, -0.7719, 1.051), (0.4911, -0.7719, 1.006)], [], [(0, 2, 3, 1), (2, 6, 7, 3), (6, 4, 5, 7), (4, 0, 1, 5), (2, 0, 4, 6), (7, 5, 1, 3)])
me_cube_007.polygons.foreach_set('use_smooth', [True] * 6)
_uv = me_cube_007.uv_layers.new(name='UVMap')
_uv.uv.foreach_set('vector', [0.375, 0.0, 0.375, 0.25, 0.625, 0.25, 0.625, 0.0, 0.375, 0.25, 0.375, 0.5, 0.625, 0.5, 0.625, 0.25, 0.375, 0.5, 0.375, 0.75, 0.625, 0.75, 0.625, 0.5, 0.375, 0.75, 0.375, 1.0, 0.625, 1.0, 0.625, 0.75, 0.125, 0.5, 0.125, 0.75, 0.375, 0.75, 0.375, 0.5, 0.625, 0.5, 0.625, 0.75, 0.875, 0.75, 0.875, 0.5])
me_cube_007.materials.append(mat_metal)
me_cube_007.use_remesh_fix_poles = True
me_cube_007.use_remesh_preserve_attributes = False
me_cube_007.use_mirror_vertex_groups = False
me_cube_007.update()
me_cube_008 = bpy.data.meshes.new('Cube.008')
me_cube_008.from_pydata([(1.316, -0.06406, -0.006439), (1.316, -0.06406, 0.07949), (1.316, 0.2792, -0.006439), (1.316, 0.2792, 0.07949), (1.646, -0.06406, -0.006439), (1.646, -0.06406, 0.07949), (1.646, 0.2792, -0.006439), (1.646, 0.2792, 0.07949), (1.323, 0.2792, -0.006439), (1.323, 0.2792, 0.07949), (1.323, -0.06406, -0.006439), (1.323, -0.06406, 0.07949), (1.64, 0.2792, 0.07949), (1.64, -0.06406, -0.006439), (1.64, 0.2792, -0.006439), (1.64, -0.06406, 0.07949), (1.316, 0.2616, -0.006439), (1.316, 0.2616, 0.07949), (1.646, 0.2616, -0.006439), (1.646, 0.2616, 0.07949), (1.323, 0.2616, 0.07949), (1.323, 0.2616, -0.006439), (1.64, 0.2616, 0.07949), (1.64, 0.2616, -0.006439), (1.316, -0.04829, -0.006439), (1.646, -0.04829, 0.07949), (1.323, -0.04829, 0.07949), (1.323, -0.04829, -0.006439), (1.64, -0.04829, 0.07949), (1.64, -0.04829, -0.006439), (1.316, -0.04829, 0.07949), (1.646, -0.04829, -0.006439)], [], [(16, 17, 3, 2), (14, 12, 7, 6), (31, 25, 5, 4), (10, 11, 1, 0), (29, 31, 4, 13), (26, 30, 1, 11), (28, 26, 11, 15), (24, 27, 10, 0), (13, 15, 11, 10), (2, 3, 9, 8), (4, 5, 15, 13), (25, 28, 15, 5), (27, 29, 13, 10), (8, 9, 12, 14), (8, 14, 23, 21), (7, 12, 22, 19), (2, 8, 21, 16), (12, 9, 20, 22), (9, 3, 17, 20), (14, 6, 18, 23), (6, 7, 19, 18), (24, 30, 17, 16), (0, 1, 30, 24), (21, 23, 29, 27), (19, 22, 28, 25), (16, 21, 27, 24), (22, 20, 26, 28), (20, 17, 30, 26), (23, 18, 31, 29), (18, 19, 25, 31)])
me_cube_008.polygons.foreach_set('use_smooth', [True] * 30)
_uv = me_cube_008.uv_layers.new(name='UVMap')
_uv.uv.foreach_set('vector', [0.375, 0.2371, 0.625, 0.2371, 0.625, 0.25, 0.375, 0.25, 0.375, 0.4949, 0.625, 0.4949, 0.625, 0.5, 0.375, 0.5, 0.375, 0.7385, 0.625, 0.7385, 0.625, 0.75, 0.375, 0.75, 0.375, 0.9947, 0.625, 0.9947, 0.625, 1.0, 0.375, 1.0, 0.3699, 0.7385, 0.375, 0.7385, 0.375, 0.75, 0.3699, 0.75, 0.8697, 0.7385, 0.875, 0.7385, 0.875, 0.75, 0.8697, 0.75, 0.6301, 0.7385, 0.8697, 0.7385, 0.8697, 0.75, 0.6301, 0.75, 0.125, 0.7385, 0.1303, 0.7385, 0.1303, 0.75, 0.125, 0.75, 0.375, 0.7551, 0.625, 0.7551, 0.625, 0.9947, 0.375, 0.9947, 0.375, 0.25, 0.625, 0.25, 0.625, 0.2553, 0.375, 0.2553, 0.375, 0.75, 0.625, 0.75, 0.625, 0.7551, 0.375, 0.7551, 0.625, 0.7385, 0.6301, 0.7385, 0.6301, 0.75, 0.625, 0.75, 0.1303, 0.7385, 0.3699, 0.7385, 0.3699, 0.75, 0.1303, 0.75, 0.375, 0.2553, 0.625, 0.2553, 0.625, 0.4949, 0.375, 0.4949, 0.1303, 0.5, 0.3699, 0.5, 0.3699, 0.5129, 0.1303, 0.5129, 0.625, 0.5, 0.6301, 0.5, 0.6301, 0.5129, 0.625, 0.5129, 0.125, 0.5, 0.1303, 0.5, 0.1303, 0.5129, 0.125, 0.5129, 0.6301, 0.5, 0.8697, 0.5, 0.8697, 0.5129, 0.6301, 0.5129, 0.8697, 0.5, 0.875, 0.5, 0.875, 0.5129, 0.8697, 0.5129, 0.3699, 0.5, 0.375, 0.5, 0.375, 0.5129, 0.3699, 0.5129, 0.375, 0.5, 0.625, 0.5, 0.625, 0.5129, 0.375, 0.5129, 0.375, 0.01149, 0.625, 0.01149, 0.625, 0.2371, 0.375, 0.2371, 0.375, 0.0, 0.625, 0.0, 0.625, 0.01149, 0.375, 0.01149, 0.1303, 0.5129, 0.3699, 0.5129, 0.3699, 0.7385, 0.1303, 0.7385, 0.625, 0.5129, 0.6301, 0.5129, 0.6301, 0.7385, 0.625, 0.7385, 0.125, 0.5129, 0.1303, 0.5129, 0.1303, 0.7385, 0.125, 0.7385, 0.6301, 0.5129, 0.8697, 0.5129, 0.8697, 0.7385, 0.6301, 0.7385, 0.8697, 0.5129, 0.875, 0.5129, 0.875, 0.7385, 0.8697, 0.7385, 0.3699, 0.5129, 0.375, 0.5129, 0.375, 0.7385, 0.3699, 0.7385, 0.375, 0.5129, 0.625, 0.5129, 0.625, 0.7385, 0.375, 0.7385])
me_cube_008.materials.append(mat_foot)
me_cube_008.use_remesh_fix_poles = True
me_cube_008.use_remesh_preserve_attributes = False
me_cube_008.use_mirror_vertex_groups = False
me_cube_008.update()
me_cube_009 = bpy.data.meshes.new('Cube.009')
me_cube_009.from_pydata([(-1.644, -0.06324, -0.006439), (-1.644, -0.06324, 0.07949), (-1.644, 0.2801, -0.006439), (-1.644, 0.2801, 0.07949), (-1.313, -0.06324, -0.006439), (-1.313, -0.06324, 0.07949), (-1.313, 0.2801, -0.006439), (-1.313, 0.2801, 0.07949), (-1.637, 0.2801, -0.006439), (-1.637, 0.2801, 0.07949), (-1.637, -0.06324, -0.006439), (-1.637, -0.06324, 0.07949), (-1.32, 0.2801, 0.07949), (-1.32, -0.06324, -0.006439), (-1.32, 0.2801, -0.006439), (-1.32, -0.06324, 0.07949), (-1.644, 0.2624, -0.006439), (-1.644, 0.2624, 0.07949), (-1.313, 0.2624, -0.006439), (-1.313, 0.2624, 0.07949), (-1.637, 0.2624, 0.07949), (-1.637, 0.2624, -0.006439), (-1.32, 0.2624, 0.07949), (-1.32, 0.2624, -0.006439), (-1.644, -0.04747, -0.006439), (-1.313, -0.04747, 0.07949), (-1.637, -0.04747, 0.07949), (-1.637, -0.04747, -0.006439), (-1.32, -0.04747, 0.07949), (-1.32, -0.04747, -0.006439), (-1.644, -0.04747, 0.07949), (-1.313, -0.04747, -0.006439)], [], [(16, 17, 3, 2), (14, 12, 7, 6), (31, 25, 5, 4), (10, 11, 1, 0), (29, 31, 4, 13), (26, 30, 1, 11), (28, 26, 11, 15), (24, 27, 10, 0), (13, 15, 11, 10), (2, 3, 9, 8), (4, 5, 15, 13), (25, 28, 15, 5), (27, 29, 13, 10), (8, 9, 12, 14), (8, 14, 23, 21), (7, 12, 22, 19), (2, 8, 21, 16), (12, 9, 20, 22), (9, 3, 17, 20), (14, 6, 18, 23), (6, 7, 19, 18), (24, 30, 17, 16), (0, 1, 30, 24), (21, 23, 29, 27), (19, 22, 28, 25), (16, 21, 27, 24), (22, 20, 26, 28), (20, 17, 30, 26), (23, 18, 31, 29), (18, 19, 25, 31)])
me_cube_009.polygons.foreach_set('use_smooth', [True] * 30)
_uv = me_cube_009.uv_layers.new(name='UVMap')
_uv.uv.foreach_set('vector', [0.375, 0.2371, 0.625, 0.2371, 0.625, 0.25, 0.375, 0.25, 0.375, 0.4949, 0.625, 0.4949, 0.625, 0.5, 0.375, 0.5, 0.375, 0.7385, 0.625, 0.7385, 0.625, 0.75, 0.375, 0.75, 0.375, 0.9947, 0.625, 0.9947, 0.625, 1.0, 0.375, 1.0, 0.3699, 0.7385, 0.375, 0.7385, 0.375, 0.75, 0.3699, 0.75, 0.8697, 0.7385, 0.875, 0.7385, 0.875, 0.75, 0.8697, 0.75, 0.6301, 0.7385, 0.8697, 0.7385, 0.8697, 0.75, 0.6301, 0.75, 0.125, 0.7385, 0.1303, 0.7385, 0.1303, 0.75, 0.125, 0.75, 0.375, 0.7551, 0.625, 0.7551, 0.625, 0.9947, 0.375, 0.9947, 0.375, 0.25, 0.625, 0.25, 0.625, 0.2553, 0.375, 0.2553, 0.375, 0.75, 0.625, 0.75, 0.625, 0.7551, 0.375, 0.7551, 0.625, 0.7385, 0.6301, 0.7385, 0.6301, 0.75, 0.625, 0.75, 0.1303, 0.7385, 0.3699, 0.7385, 0.3699, 0.75, 0.1303, 0.75, 0.375, 0.2553, 0.625, 0.2553, 0.625, 0.4949, 0.375, 0.4949, 0.1303, 0.5, 0.3699, 0.5, 0.3699, 0.5129, 0.1303, 0.5129, 0.625, 0.5, 0.6301, 0.5, 0.6301, 0.5129, 0.625, 0.5129, 0.125, 0.5, 0.1303, 0.5, 0.1303, 0.5129, 0.125, 0.5129, 0.6301, 0.5, 0.8697, 0.5, 0.8697, 0.5129, 0.6301, 0.5129, 0.8697, 0.5, 0.875, 0.5, 0.875, 0.5129, 0.8697, 0.5129, 0.3699, 0.5, 0.375, 0.5, 0.375, 0.5129, 0.3699, 0.5129, 0.375, 0.5, 0.625, 0.5, 0.625, 0.5129, 0.375, 0.5129, 0.375, 0.01149, 0.625, 0.01149, 0.625, 0.2371, 0.375, 0.2371, 0.375, 0.0, 0.625, 0.0, 0.625, 0.01149, 0.375, 0.01149, 0.1303, 0.5129, 0.3699, 0.5129, 0.3699, 0.7385, 0.1303, 0.7385, 0.625, 0.5129, 0.6301, 0.5129, 0.6301, 0.7385, 0.625, 0.7385, 0.125, 0.5129, 0.1303, 0.5129, 0.1303, 0.7385, 0.125, 0.7385, 0.6301, 0.5129, 0.8697, 0.5129, 0.8697, 0.7385, 0.6301, 0.7385, 0.8697, 0.5129, 0.875, 0.5129, 0.875, 0.7385, 0.8697, 0.7385, 0.3699, 0.5129, 0.375, 0.5129, 0.375, 0.7385, 0.3699, 0.7385, 0.375, 0.5129, 0.625, 0.5129, 0.625, 0.7385, 0.375, 0.7385])
me_cube_009.materials.append(mat_foot)
me_cube_009.use_remesh_fix_poles = True
me_cube_009.use_remesh_preserve_attributes = False
me_cube_009.use_mirror_vertex_groups = False
me_cube_009.update()
arm_armature = bpy.data.armatures.new('Armature')  # bones are not reproduced

# ---- objects
ob_body = bpy.data.objects.new('Body', me_cube)
ob_shoulder_l = bpy.data.objects.new('Shoulder.L', me_cube_001)
ob_upperleg_l = bpy.data.objects.new('UpperLeg.L', me_cube_002)
ob_bottomleg_l = bpy.data.objects.new('BottomLeg.L', me_cube_003)
ob_shoulder_r = bpy.data.objects.new('Shoulder.R', me_cube_004)
ob_upperleg_r = bpy.data.objects.new('UpperLeg.R', me_cube_005)
ob_bottomleg_r = bpy.data.objects.new('BottomLeg.R', me_cube_006)
ob_button = bpy.data.objects.new('Button', me_cube_007)
ob_foot_l = bpy.data.objects.new('Foot.L', me_cube_008)
ob_foot_r = bpy.data.objects.new('Foot.R', me_cube_009)
ob_armature = bpy.data.objects.new('Armature', arm_armature)

# ---- transforms, parenting, visibility, modifiers, constraints
ob_body.parent = ob_armature
ob_body.matrix_parent_inverse = Matrix(((1.0, -5.684e-14, -0.0, 5.6e-15), (-2.842e-14, 1.192e-07, 1.0, -2.228), (-2.842e-14, -1.0, 0.0, 0.09851), (0.0, -0.0, -0.0, 1.0)))
ob_body.location = (0.0, 0.0, 0.0)
ob_body.lock_rotations_4d = False
ob_body.empty_display_type = 'ARROWS'
ob_body.lineart.crease_threshold = 0.0
ob_shoulder_l.parent = ob_armature
ob_shoulder_l.matrix_parent_inverse = Matrix(((-0.158, -2.431e-07, -0.9874, 1.717), (0.9874, 2.826e-07, -0.158, -0.6798), (3.174e-07, -1.0, 7.617e-08, 0.1005), (-0.0, 0.0, -0.0, 1.0)))
ob_shoulder_l.location = (0.0, 0.0, 0.0)
ob_shoulder_l.lineart.crease_threshold = 0.0
ob_upperleg_l.parent = ob_armature
ob_upperleg_l.matrix_parent_inverse = Matrix(((-0.7764, 6.105e-08, -0.6303, 1.733), (0.6303, 1.352e-08, -0.7764, -0.2039), (-3.887e-08, -1.0, -1.682e-07, 0.1005), (0.0, -0.0, 0.0, 1.0)))
ob_upperleg_l.location = (0.0, 0.0, 0.0)
ob_upperleg_l.lineart.crease_threshold = 0.0
ob_bottomleg_l.parent = ob_armature
ob_bottomleg_l.matrix_parent_inverse = Matrix(((-0.9999, -2.947e-07, -0.01606, 1.489), (0.01606, 1.687e-08, -0.9999, 0.03401), (2.949e-07, -1.0, -1.313e-07, 0.1005), (0.0, 0.0, 0.0, 1.0)))
ob_bottomleg_l.location = (0.0, 0.0, 0.0)
ob_bottomleg_l.lineart.crease_threshold = 0.0
ob_shoulder_r.parent = ob_armature
ob_shoulder_r.matrix_parent_inverse = Matrix(((-0.1085, 3.096e-07, 0.9941, -1.699), (-0.9941, 2.75e-07, -0.1085, -0.7633), (-3.069e-07, -1.0, 1.587e-07, 0.09855), (0.0, -0.0, -0.0, 1.0)))
ob_shoulder_r.location = (0.0, 0.0, 0.0)
ob_shoulder_r.lineart.crease_threshold = 0.0
ob_upperleg_r.parent = ob_armature
ob_upperleg_r.matrix_parent_inverse = Matrix(((-0.7642, 3.239e-07, 0.645, -1.757), (-0.645, 1.331e-08, -0.7642, -0.2374), (-2.561e-07, -1.0, 7.951e-08, 0.09855), (0.0, -0.0, -0.0, 1.0)))
ob_upperleg_r.location = (0.0, 0.0, 0.0)
ob_upperleg_r.lineart.crease_threshold = 0.0
ob_bottomleg_r.parent = ob_armature
ob_bottomleg_r.matrix_parent_inverse = Matrix(((-1.0, 3.258e-07, -2.98e-08, -1.495), (2.98e-07, -1.192e-07, -1.0, 0.06144), (-3.258e-07, -1.0, -2.605e-15, 0.09855), (0.0, 0.0, 0.0, 1.0)))
ob_bottomleg_r.location = (0.0, 0.0, 0.0)
ob_bottomleg_r.lineart.crease_threshold = 0.0
ob_button.parent = ob_armature
ob_button.matrix_parent_inverse = Matrix(((1.0, -5.684e-14, -0.0, 5.6e-15), (-2.842e-14, 1.192e-07, 1.0, -2.228), (-2.842e-14, -1.0, 0.0, 0.09851), (0.0, -0.0, -0.0, 1.0)))
ob_button.location = (0.0, 0.0, 0.0)
ob_button.lineart.crease_threshold = 0.0
ob_foot_l.parent = ob_armature
ob_foot_l.matrix_parent_inverse = Matrix(((-0.9999, -2.947e-07, -0.01606, 1.489), (0.01606, 1.687e-08, -0.9999, 0.03401), (2.949e-07, -1.0, -1.313e-07, 0.1005), (0.0, 0.0, 0.0, 1.0)))
ob_foot_l.location = (0.0, 0.0, 0.0)
ob_foot_l.lineart.crease_threshold = 0.0
ob_foot_r.parent = ob_armature
ob_foot_r.matrix_parent_inverse = Matrix(((-1.0, 3.258e-07, -2.98e-08, -1.495), (2.98e-07, -1.192e-07, -1.0, 0.06144), (-3.258e-07, -1.0, -2.605e-15, 0.09855), (0.0, 0.0, 0.0, 1.0)))
ob_foot_r.location = (0.0, 0.0, 0.0)
ob_foot_r.lineart.crease_threshold = 0.0
ob_armature.location = (0.0, 0.0, 0.0)
ob_armature.show_in_front = True
ob_armature.lineart.crease_threshold = 0.0

# ---- collection membership
col_collection.objects.link(ob_body)
col_collection.objects.link(ob_shoulder_l)
col_collection.objects.link(ob_upperleg_l)
col_collection.objects.link(ob_bottomleg_l)
col_collection.objects.link(ob_shoulder_r)
col_collection.objects.link(ob_upperleg_r)
col_collection.objects.link(ob_bottomleg_r)
col_collection.objects.link(ob_button)
col_collection.objects.link(ob_foot_l)
col_collection.objects.link(ob_foot_r)
col_collection.objects.link(ob_armature)

# ---- scene / render settings (as saved in the file)
scene.frame_start = 1; scene.frame_end = 250; scene.frame_set(0)
scene.render.engine = 'BLENDER_EEVEE_NEXT'
scene.cycles.use_denoising = False
scene.cycles.samples = 128
scene.cycles.sampling_pattern = 'TABULATED_SOBOL'
scene.cycles.use_adaptive_sampling = False
scene.cycles.use_light_tree = False
scene.view_settings.view_transform = 'Filmic'
bpy.context.view_layer.update()

# ---- added for rendering (the .blend has no active camera and no usable light): camera, sun
cam_auto = bpy.data.cameras.new('AutoCamera')
cam_auto.lens = 50.0
cam_auto.sensor_width = 36.0
cam_auto.clip_end = 1000.0
ob_auto_camera = bpy.data.objects.new('AutoCamera', cam_auto)
scene.collection.objects.link(ob_auto_camera)
ob_auto_camera.location = (3.99909, -4.81157, 4.36967)
ob_auto_camera.rotation_euler = (1.09748, -7.21219e-08, 0.694738)
scene.camera = ob_auto_camera
light_auto_sun = bpy.data.lights.new('AutoSun', 'SUN')
light_auto_sun.energy = 3.0
light_auto_sun.angle = 0.0523599
ob_auto_sun = bpy.data.objects.new('AutoSun', light_auto_sun)
scene.collection.objects.link(ob_auto_sun)
ob_auto_sun.rotation_euler = (0.872665, 0.174533, 0.523599)
bpy.context.view_layer.update()
